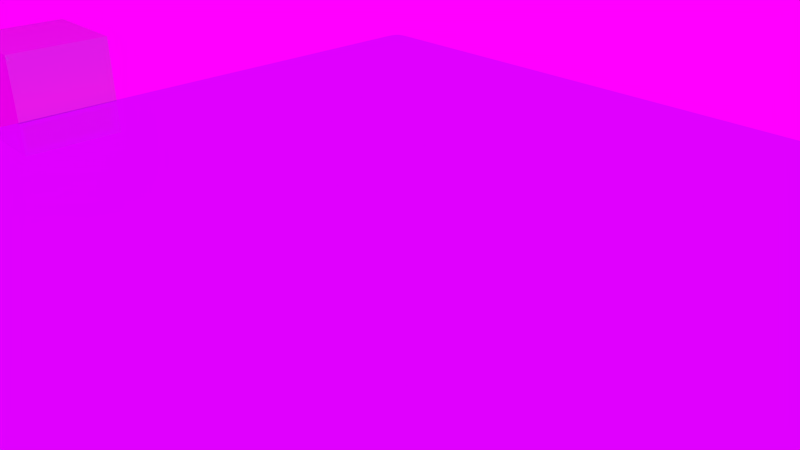 # Source: BodyofWater.blend  (saved by Blender 2.79.0; exported with 4.5.12 LTS)
import bpy
from mathutils import Matrix  # noqa: F401  (used for matrix-valued properties, if any)

bpy.ops.wm.read_factory_settings(use_empty=True)
scene = bpy.context.scene
scene.name = 'Scene'

# ---- collections
col_collection_1 = bpy.data.collections.new('Collection 1'); scene.collection.children.link(col_collection_1)

# ---- images (referenced by path relative to the original .blend; pixels are not part of the script)
import os
ASSET_DIR = os.environ.get("B2B_ASSET_DIR", "")  # directory of the original .blend (textures are referenced by path, not embedded)
HERE = os.path.dirname(os.path.abspath(__file__))  # packed textures are extracted next to this script under _unpacked/

def load_image(name, relpath, width, height, colorspace="sRGB"):
    """Load a texture the original file referenced (path relative to the .blend, or extracted next to this script)."""
    p = next((c for c in (os.path.join(HERE, relpath), os.path.join(ASSET_DIR, relpath)) if relpath and os.path.exists(c)), "")
    if p:
        img = bpy.data.images.load(p, check_existing=True)
        img.name = name
    else:  # same state as the original file: an image datablock whose file is absent (Cycles renders it pink)
        img = bpy.data.images.new(name, width, height)
        img.source = "FILE"
        img.filepath = "//" + (relpath or name)
    img.colorspace_settings.name = colorspace
    return img
img_cloudbackground_png = load_image('CloudBackground.png', 'Textures/CloudBackground.png', 1024, 1024, 'sRGB')

# ---- materials (node trees are filled in below, after node groups)
mat_material_001 = bpy.data.materials.new('Material.001')
mat_material_001.alpha_threshold = 0.0
mat_material_001.roughness = 0.5

# ---- material node trees
mat_material_001.use_nodes = True; mat_material_001.node_tree.nodes.clear()
_N = mat_material_001.node_tree.nodes; _L = mat_material_001.node_tree.links
n0 = _N.new('ShaderNodeBsdfGlass'); n0.name = 'Glass BSDF'; n0.location = (22, 345)
n0.distribution = 'BECKMANN'
n0.inputs[0].default_value = (0.7442, 0.9824, 1.0, 1.0)
n0.inputs[2].default_value = 1.33
n1 = _N.new('ShaderNodeOutputMaterial'); n1.name = 'Material Output'; n1.location = (370, 347)
_L.new(n0.outputs[0], n1.inputs[0])
n1.is_active_output = True

# ---- world
world_world = bpy.data.worlds.new('World'); scene.world = world_world
world_world.use_nodes = True; world_world.node_tree.nodes.clear()
_N = world_world.node_tree.nodes; _L = world_world.node_tree.links
n0 = _N.new('ShaderNodeOutputWorld'); n0.name = 'World Output'; n0.location = (497, 300)
n1 = _N.new('ShaderNodeBackground'); n1.name = 'Background'; n1.location = (285, 335)
n2 = _N.new('ShaderNodeTexImage'); n2.name = 'Image Texture'; n2.location = (81, 356)
n2.width = 140
n2.image = img_cloudbackground_png
n3 = _N.new('ShaderNodeTexCoord'); n3.name = 'Texture Coordinate'; n3.location = (-539, 364)
n4 = _N.new('ShaderNodeMapping'); n4.name = 'Mapping'; n4.location = (-319, 339)
n4.inputs[1].default_value = (-25.1, 0.0, 0.0)
n4.inputs[2].default_value = (0.2967, 0.0, 0.0)
n4.inputs[3].default_value = (0.5, 1.0, 1.0)
_L.new(n1.outputs[0], n0.inputs[0])
_L.new(n2.outputs[0], n1.inputs[0])
_L.new(n3.outputs[5], n4.inputs[0])
_L.new(n4.outputs[0], n2.inputs[0])
n0.is_active_output = True
world_world.color = (0.05088, 0.05088, 0.05088)
world_world.use_sun_shadow = False
world_world.sun_shadow_jitter_overblur = 0.0
world_world.cycles.sampling_method = 'MANUAL'

# ---- cameras
cam_camera = bpy.data.cameras.new('Camera')
cam_camera.clip_end = 100.0
cam_camera.lens = 35.0
cam_camera.sensor_width = 32.0
cam_camera.sensor_height = 18.0
cam_camera.ortho_scale = 7.314
cam_camera.dof.focus_distance = 0.0

# ---- lights
light_lamp = bpy.data.lights.new('Lamp', 'POINT')
light_lamp.transmission_factor = 0.0
light_lamp.cutoff_distance = 30.0
light_lamp.energy = 100.0
light_lamp.shadow_buffer_clip_start = 1.001
light_lamp.shadow_soft_size = 0.1
light_lamp.shadow_maximum_resolution = 0.006
light_lamp.use_absolute_resolution = True

# ---- meshes
me_cube_001 = bpy.data.meshes.new('Cube.001')
me_cube_001.from_pydata([(-1.0, -1.0, -1.0), (-1.0, -1.0, 1.0), (-1.0, 1.0, -1.0), (-1.0, 1.0, 1.0), (1.0, -1.0, -1.0), (1.0, -1.0, 1.0), (1.0, 1.0, -1.0), (1.0, 1.0, 1.0)], [], [(0, 1, 3, 2), (2, 3, 7, 6), (6, 7, 5, 4), (4, 5, 1, 0), (2, 6, 4, 0), (7, 3, 1, 5)])
me_cube_001.use_remesh_preserve_volume = False
me_cube_001.use_remesh_preserve_attributes = False
me_cube_001.use_mirror_vertex_groups = False
me_cube_001.update()
me_plane = bpy.data.meshes.new('Plane')
me_plane.from_pydata([(-1.0, -1.0, 0.0), (1.0, -1.0, 0.0), (-1.0, 1.0, 0.0), (1.0, 1.0, 0.0), (-1.0, 0.9512, 0.0), (-1.0, 0.9024, 0.0), (-1.0, 0.8537, 0.0), (-1.0, 0.8049, 0.0), (-1.0, 0.7561, 0.0), (-1.0, 0.7073, 0.0), (-1.0, 0.6585, 0.0), (-1.0, 0.6098, 0.0), (-1.0, 0.561, 0.0), (-1.0, 0.5122, 0.0), (-1.0, 0.4634, 0.0), (-1.0, 0.4146, 0.0), (-1.0, 0.3659, 0.0), (-1.0, 0.3171, 0.0), (-1.0, 0.2683, 0.0), (-1.0, 0.2195, 0.0), (-1.0, 0.1707, 0.0), (-1.0, 0.122, 0.0), (-1.0, 0.07317, 0.0), (-1.0, 0.02439, 0.0), (-1.0, -0.02439, 0.0), (-1.0, -0.07317, 0.0), (-1.0, -0.122, 0.0), (-1.0, -0.1707, 0.0), (-1.0, -0.2195, 0.0), (-1.0, -0.2683, 0.0), (-1.0, -0.3171, 0.0), (-1.0, -0.3659, 0.0), (-1.0, -0.4146, 0.0), (-1.0, -0.4634, 0.0), (-1.0, -0.5122, 0.0), (-1.0, -0.561, 0.0), (-1.0, -0.6098, 0.0), (-1.0, -0.6585, 0.0), (-1.0, -0.7073, 0.0), (-1.0, -0.7561, 0.0), (-1.0, -0.8049, 0.0), (-1.0, -0.8537, 0.0), (-1.0, -0.9024, 0.0), (-1.0, -0.9512, 0.0), (-0.9512, -1.0, 0.0), (-0.9024, -1.0, 0.0), (-0.8537, -1.0, 0.0), (-0.8049, -1.0, 0.0), (-0.7561, -1.0, 0.0), (-0.7073, -1.0, 0.0), (-0.6585, -1.0, 0.0), (-0.6098, -1.0, 0.0), (-0.561, -1.0, 0.0), (-0.5122, -1.0, 0.0), (-0.4634, -1.0, 0.0), (-0.4146, -1.0, 0.0), (-0.3659, -1.0, 0.0), (-0.3171, -1.0, 0.0), (-0.2683, -1.0, 0.0), (-0.2195, -1.0, 0.0), (-0.1707, -1.0, 0.0), (-0.122, -1.0, 0.0), (-0.07317, -1.0, 0.0), (-0.02439, -1.0, 0.0), (0.02439, -1.0, 0.0), (0.07317, -1.0, 0.0), (0.122, -1.0, 0.0), (0.1707, -1.0, 0.0), (0.2195, -1.0, 0.0), (0.2683, -1.0, 0.0), (0.3171, -1.0, 0.0), (0.3659, -1.0, 0.0), (0.4146, -1.0, 0.0), (0.4634, -1.0, 0.0), (0.5122, -1.0, 0.0), (0.561, -1.0, 0.0), (0.6098, -1.0, 0.0), (0.6585, -1.0, 0.0), (0.7073, -1.0, 0.0), (0.7561, -1.0, 0.0), (0.8049, -1.0, 0.0), (0.8537, -1.0, 0.0), (0.9024, -1.0, 0.0), (0.9512, -1.0, 0.0), (1.0, -0.9512, 0.0), (1.0, -0.9024, 0.0), (1.0, -0.8537, 0.0), (1.0, -0.8049, 0.0), (1.0, -0.7561, 0.0), (1.0, -0.7073, 0.0), (1.0, -0.6585, 0.0), (1.0, -0.6098, 0.0), (1.0, -0.561, 0.0), (1.0, -0.5122, 0.0), (1.0, -0.4634, 0.0), (1.0, -0.4146, 0.0), (1.0, -0.3659, 0.0), (1.0, -0.3171, 0.0), (1.0, -0.2683, 0.0), (1.0, -0.2195, 0.0), (1.0, -0.1707, 0.0), (1.0, -0.122, 0.0), (1.0, -0.07317, 0.0), (1.0, -0.02439, 0.0), (1.0, 0.02439, 0.0), (1.0, 0.07317, 0.0), (1.0, 0.122, 0.0), (1.0, 0.1707, 0.0), (1.0, 0.2195, 0.0), (1.0, 0.2683, 0.0), (1.0, 0.3171, 0.0), (1.0, 0.3659, 0.0), (1.0, 0.4146, 0.0), (1.0, 0.4634, 0.0), (1.0, 0.5122, 0.0), (1.0, 0.561, 0.0), (1.0, 0.6098, 0.0), (1.0, 0.6585, 0.0), (1.0, 0.7073, 0.0), (1.0, 0.7561, 0.0), (1.0, 0.8049, 0.0), (1.0, 0.8537, 0.0), (1.0, 0.9024, 0.0), (1.0, 0.9512, 0.0), (0.9512, 1.0, 0.0), (0.9024, 1.0, 0.0), (0.8537, 1.0, 0.0), (0.8049, 1.0, 0.0), (0.7561, 1.0, 0.0), (0.7073, 1.0, 0.0), (0.6585, 1.0, 0.0), (0.6098, 1.0, 0.0), (0.561, 1.0, 0.0), (0.5122, 1.0, 0.0), (0.4634, 1.0, 0.0), (0.4146, 1.0, 0.0), (0.3659, 1.0, 0.0), (0.3171, 1.0, 0.0), (0.2683, 1.0, 0.0), (0.2195, 1.0, 0.0), (0.1707, 1.0, 0.0), (0.122, 1.0, 0.0), (0.07317, 1.0, 0.0), (0.02439, 1.0, 0.0), (-0.02439, 1.0, 0.0), (-0.07317, 1.0, 0.0), (-0.122, 1.0, 0.0), (-0.1707, 1.0, 0.0), (-0.2195, 1.0, 0.0), (-0.2683, 1.0, 0.0), (-0.3171, 1.0, 0.0), (-0.3659, 1.0, 0.0), (-0.4146, 1.0, 0.0), (-0.4634, 1.0, 0.0), (-0.5122, 1.0, 0.0), (-0.561, 1.0, 0.0), (-0.6098, 1.0, 0.0), (-0.6585, 1.0, 0.0), (-0.7073, 1.0, 0.0), (-0.7561, 1.0, 0.0), (-0.8049, 1.0, 0.0), (-0.8537, 1.0, 0.0), (-0.9024, 1.0, 0.0), (-0.9512, 1.0, 0.0), (-0.9512, -0.9512, 0.0), (-0.9512, -0.9024, 0.0), (-0.9512, -0.8537, 0.0), (-0.9512, -0.8049, 0.0), (-0.9512, -0.7561, 0.0), (-0.9512, -0.7073, 0.0), (-0.9512, -0.6585, 0.0), (-0.9512, -0.6098, 0.0), (-0.9512, -0.561, 0.0), (-0.9512, -0.5122, 0.0), (-0.9512, -0.4634, 0.0), (-0.9512, -0.4146, 0.0), (-0.9512, -0.3659, 0.0), (-0.9512, -0.3171, 0.0), (-0.9512, -0.2683, 0.0), (-0.9512, -0.2195, 0.0), (-0.9512, -0.1707, 0.0), (-0.9512, -0.122, 0.0), (-0.9512, -0.07317, 0.0), (-0.9512, -0.02439, 0.0), (-0.9512, 0.02439, 0.0), (-0.9512, 0.07317, 0.0), (-0.9512, 0.122, 0.0), (-0.9512, 0.1707, 0.0), (-0.9512, 0.2195, 0.0), (-0.9512, 0.2683, 0.0), (-0.9512, 0.3171, 0.0), (-0.9512, 0.3659, 0.0), (-0.9512, 0.4146, 0.0), (-0.9512, 0.4634, 0.0), (-0.9512, 0.5122, 0.0), (-0.9512, 0.561, 0.0), (-0.9512, 0.6098, 0.0), (-0.9512, 0.6585, 0.0), (-0.9512, 0.7073, 0.0), (-0.9512, 0.7561, 0.0), (-0.9512, 0.8049, 0.0), (-0.9512, 0.8537, 0.0), (-0.9512, 0.9024, 0.0), (-0.9512, 0.9512, 0.0), (-0.9024, -0.9512, 0.0), (-0.9024, -0.9024, 0.0), (-0.9024, -0.8537, 0.0), (-0.9024, -0.8049, 0.0), (-0.9024, -0.7561, 0.0), (-0.9024, -0.7073, 0.0), (-0.9024, -0.6585, 0.0), (-0.9024, -0.6098, 0.0), (-0.9024, -0.561, 0.0), (-0.9024, -0.5122, 0.0), (-0.9024, -0.4634, 0.0), (-0.9024, -0.4146, 0.0), (-0.9024, -0.3659, 0.0), (-0.9024, -0.3171, 0.0), (-0.9024, -0.2683, 0.0), (-0.9024, -0.2195, 0.0), (-0.9024, -0.1707, 0.0), (-0.9024, -0.122, 0.0), (-0.9024, -0.07317, 0.0), (-0.9024, -0.02439, 0.0), (-0.9024, 0.02439, 0.0), (-0.9024, 0.07317, 0.0), (-0.9024, 0.122, 0.0), (-0.9024, 0.1707, 0.0), (-0.9024, 0.2195, 0.0), (-0.9024, 0.2683, 0.0), (-0.9024, 0.3171, 0.0), (-0.9024, 0.3659, 0.0), (-0.9024, 0.4146, 0.0), (-0.9024, 0.4634, 0.0), (-0.9024, 0.5122, 0.0), (-0.9024, 0.561, 0.0), (-0.9024, 0.6098, 0.0), (-0.9024, 0.6585, 0.0), (-0.9024, 0.7073, 0.0), (-0.9024, 0.7561, 0.0), (-0.9024, 0.8049, 0.0), (-0.9024, 0.8537, 0.0), (-0.9024, 0.9024, 0.0), (-0.9024, 0.9512, 0.0), (-0.8537, -0.9512, 0.0), (-0.8537, -0.9024, 0.0), (-0.8537, -0.8537, 0.0), (-0.8537, -0.8049, 0.0), (-0.8537, -0.7561, 0.0), (-0.8537, -0.7073, 0.0), (-0.8537, -0.6585, 0.0), (-0.8537, -0.6098, 0.0), (-0.8537, -0.561, 0.0), (-0.8537, -0.5122, 0.0), (-0.8537, -0.4634, 0.0), (-0.8537, -0.4146, 0.0), (-0.8537, -0.3659, 0.0), (-0.8537, -0.3171, 0.0), (-0.8537, -0.2683, 0.0), (-0.8537, -0.2195, 0.0), (-0.8537, -0.1707, 0.0), (-0.8537, -0.122, 0.0), (-0.8537, -0.07317, 0.0), (-0.8537, -0.02439, 0.0), (-0.8537, 0.02439, 0.0), (-0.8537, 0.07317, 0.0), (-0.8537, 0.122, 0.0), (-0.8537, 0.1707, 0.0), (-0.8537, 0.2195, 0.0), (-0.8537, 0.2683, 0.0), (-0.8537, 0.3171, 0.0), (-0.8537, 0.3659, 0.0), (-0.8537, 0.4146, 0.0), (-0.8537, 0.4634, 0.0), (-0.8537, 0.5122, 0.0), (-0.8537, 0.561, 0.0), (-0.8537, 0.6098, 0.0), (-0.8537, 0.6585, 0.0), (-0.8537, 0.7073, 0.0), (-0.8537, 0.7561, 0.0), (-0.8537, 0.8049, 0.0), (-0.8537, 0.8537, 0.0), (-0.8537, 0.9024, 0.0), (-0.8537, 0.9512, 0.0), (-0.8049, -0.9512, 0.0), (-0.8049, -0.9024, 0.0), (-0.8049, -0.8537, 0.0), (-0.8049, -0.8049, 0.0), (-0.8049, -0.7561, 0.0), (-0.8049, -0.7073, 0.0), (-0.8049, -0.6585, 0.0), (-0.8049, -0.6098, 0.0), (-0.8049, -0.561, 0.0), (-0.8049, -0.5122, 0.0), (-0.8049, -0.4634, 0.0), (-0.8049, -0.4146, 0.0), (-0.8049, -0.3659, 0.0), (-0.8049, -0.3171, 0.0), (-0.8049, -0.2683, 0.0), (-0.8049, -0.2195, 0.0), (-0.8049, -0.1707, 0.0), (-0.8049, -0.122, 0.0), (-0.8049, -0.07317, 0.0), (-0.8049, -0.02439, 0.0), (-0.8049, 0.02439, 0.0), (-0.8049, 0.07317, 0.0), (-0.8049, 0.122, 0.0), (-0.8049, 0.1707, 0.0), (-0.8049, 0.2195, 0.0), (-0.8049, 0.2683, 0.0), (-0.8049, 0.3171, 0.0), (-0.8049, 0.3659, 0.0), (-0.8049, 0.4146, 0.0), (-0.8049, 0.4634, 0.0), (-0.8049, 0.5122, 0.0), (-0.8049, 0.561, 0.0), (-0.8049, 0.6098, 0.0), (-0.8049, 0.6585, 0.0), (-0.8049, 0.7073, 0.0), (-0.8049, 0.7561, 0.0), (-0.8049, 0.8049, 0.0), (-0.8049, 0.8537, 0.0), (-0.8049, 0.9024, 0.0), (-0.8049, 0.9512, 0.0), (-0.7561, -0.9512, 0.0), (-0.7561, -0.9024, 0.0), (-0.7561, -0.8537, 0.0), (-0.7561, -0.8049, 0.0), (-0.7561, -0.7561, 0.0), (-0.7561, -0.7073, 0.0), (-0.7561, -0.6585, 0.0), (-0.7561, -0.6098, 0.0), (-0.7561, -0.561, 0.0), (-0.7561, -0.5122, 0.0), (-0.7561, -0.4634, 0.0), (-0.7561, -0.4146, 0.0), (-0.7561, -0.3659, 0.0), (-0.7561, -0.3171, 0.0), (-0.7561, -0.2683, 0.0), (-0.7561, -0.2195, 0.0), (-0.7561, -0.1707, 0.0), (-0.7561, -0.122, 0.0), (-0.7561, -0.07317, 0.0), (-0.7561, -0.02439, 0.0), (-0.7561, 0.02439, 0.0), (-0.7561, 0.07317, 0.0), (-0.7561, 0.122, 0.0), (-0.7561, 0.1707, 0.0), (-0.7561, 0.2195, 0.0), (-0.7561, 0.2683, 0.0), (-0.7561, 0.3171, 0.0), (-0.7561, 0.3659, 0.0), (-0.7561, 0.4146, 0.0), (-0.7561, 0.4634, 0.0), (-0.7561, 0.5122, 0.0), (-0.7561, 0.561, 0.0), (-0.7561, 0.6098, 0.0), (-0.7561, 0.6585, 0.0), (-0.7561, 0.7073, 0.0), (-0.7561, 0.7561, 0.0), (-0.7561, 0.8049, 0.0), (-0.7561, 0.8537, 0.0), (-0.7561, 0.9024, 0.0), (-0.7561, 0.9512, 0.0), (-0.7073, -0.9512, 0.0), (-0.7073, -0.9024, 0.0), (-0.7073, -0.8537, 0.0), (-0.7073, -0.8049, 0.0), (-0.7073, -0.7561, 0.0), (-0.7073, -0.7073, 0.0), (-0.7073, -0.6585, 0.0), (-0.7073, -0.6098, 0.0), (-0.7073, -0.561, 0.0), (-0.7073, -0.5122, 0.0), (-0.7073, -0.4634, 0.0), (-0.7073, -0.4146, 0.0), (-0.7073, -0.3659, 0.0), (-0.7073, -0.3171, 0.0), (-0.7073, -0.2683, 0.0), (-0.7073, -0.2195, 0.0), (-0.7073, -0.1707, 0.0), (-0.7073, -0.122, 0.0), (-0.7073, -0.07317, 0.0), (-0.7073, -0.02439, 0.0), (-0.7073, 0.02439, 0.0), (-0.7073, 0.07317, 0.0), (-0.7073, 0.122, 0.0), (-0.7073, 0.1707, 0.0), (-0.7073, 0.2195, 0.0), (-0.7073, 0.2683, 0.0), (-0.7073, 0.3171, 0.0), (-0.7073, 0.3659, 0.0), (-0.7073, 0.4146, 0.0), (-0.7073, 0.4634, 0.0), (-0.7073, 0.5122, 0.0), (-0.7073, 0.561, 0.0), (-0.7073, 0.6098, 0.0), (-0.7073, 0.6585, 0.0), (-0.7073, 0.7073, 0.0), (-0.7073, 0.7561, 0.0), (-0.7073, 0.8049, 0.0), (-0.7073, 0.8537, 0.0), (-0.7073, 0.9024, 0.0), (-0.7073, 0.9512, 0.0), (-0.6585, -0.9512, 0.0), (-0.6585, -0.9024, 0.0), (-0.6585, -0.8537, 0.0), (-0.6585, -0.8049, 0.0), (-0.6585, -0.7561, 0.0), (-0.6585, -0.7073, 0.0), (-0.6585, -0.6585, 0.0), (-0.6585, -0.6098, 0.0), (-0.6585, -0.561, 0.0), (-0.6585, -0.5122, 0.0), (-0.6585, -0.4634, 0.0), (-0.6585, -0.4146, 0.0), (-0.6585, -0.3659, 0.0), (-0.6585, -0.3171, 0.0), (-0.6585, -0.2683, 0.0), (-0.6585, -0.2195, 0.0), (-0.6585, -0.1707, 0.0), (-0.6585, -0.122, 0.0), (-0.6585, -0.07317, 0.0), (-0.6585, -0.02439, 0.0), (-0.6585, 0.02439, 0.0), (-0.6585, 0.07317, 0.0), (-0.6585, 0.122, 0.0), (-0.6585, 0.1707, 0.0), (-0.6585, 0.2195, 0.0), (-0.6585, 0.2683, 0.0), (-0.6585, 0.3171, 0.0), (-0.6585, 0.3659, 0.0), (-0.6585, 0.4146, 0.0), (-0.6585, 0.4634, 0.0), (-0.6585, 0.5122, 0.0), (-0.6585, 0.561, 0.0), (-0.6585, 0.6098, 0.0), (-0.6585, 0.6585, 0.0), (-0.6585, 0.7073, 0.0), (-0.6585, 0.7561, 0.0), (-0.6585, 0.8049, 0.0), (-0.6585, 0.8537, 0.0), (-0.6585, 0.9024, 0.0), (-0.6585, 0.9512, 0.0), (-0.6098, -0.9512, 0.0), (-0.6098, -0.9024, 0.0), (-0.6098, -0.8537, 0.0), (-0.6098, -0.8049, 0.0), (-0.6098, -0.7561, 0.0), (-0.6098, -0.7073, 0.0), (-0.6098, -0.6585, 0.0), (-0.6098, -0.6098, 0.0), (-0.6098, -0.561, 0.0), (-0.6098, -0.5122, 0.0), (-0.6098, -0.4634, 0.0), (-0.6098, -0.4146, 0.0), (-0.6098, -0.3659, 0.0), (-0.6098, -0.3171, 0.0), (-0.6098, -0.2683, 0.0), (-0.6098, -0.2195, 0.0), (-0.6098, -0.1707, 0.0), (-0.6098, -0.122, 0.0), (-0.6098, -0.07317, 0.0), (-0.6098, -0.02439, 0.0), (-0.6098, 0.02439, 0.0), (-0.6098, 0.07317, 0.0), (-0.6098, 0.122, 0.0), (-0.6098, 0.1707, 0.0), (-0.6098, 0.2195, 0.0), (-0.6098, 0.2683, 0.0), (-0.6098, 0.3171, 0.0), (-0.6098, 0.3659, 0.0), (-0.6098, 0.4146, 0.0), (-0.6098, 0.4634, 0.0), (-0.6098, 0.5122, 0.0), (-0.6098, 0.561, 0.0), (-0.6098, 0.6098, 0.0), (-0.6098, 0.6585, 0.0), (-0.6098, 0.7073, 0.0), (-0.6098, 0.7561, 0.0), (-0.6098, 0.8049, 0.0), (-0.6098, 0.8537, 0.0), (-0.6098, 0.9024, 0.0), (-0.6098, 0.9512, 0.0), (-0.561, -0.9512, 0.0), (-0.561, -0.9024, 0.0), (-0.561, -0.8537, 0.0), (-0.561, -0.8049, 0.0), (-0.561, -0.7561, 0.0), (-0.561, -0.7073, 0.0), (-0.561, -0.6585, 0.0), (-0.561, -0.6098, 0.0), (-0.561, -0.561, 0.0), (-0.561, -0.5122, 0.0), (-0.561, -0.4634, 0.0), (-0.561, -0.4146, 0.0), (-0.561, -0.3659, 0.0), (-0.561, -0.3171, 0.0), (-0.561, -0.2683, 0.0), (-0.561, -0.2195, 0.0), (-0.561, -0.1707, 0.0), (-0.561, -0.122, 0.0), (-0.561, -0.07317, 0.0), (-0.561, -0.02439, 0.0), (-0.561, 0.02439, 0.0), (-0.561, 0.07317, 0.0), (-0.561, 0.122, 0.0), (-0.561, 0.1707, 0.0), (-0.561, 0.2195, 0.0), (-0.561, 0.2683, 0.0), (-0.561, 0.3171, 0.0), (-0.561, 0.3659, 0.0), (-0.561, 0.4146, 0.0), (-0.561, 0.4634, 0.0), (-0.561, 0.5122, 0.0), (-0.561, 0.561, 0.0), (-0.561, 0.6098, 0.0), (-0.561, 0.6585, 0.0), (-0.561, 0.7073, 0.0), (-0.561, 0.7561, 0.0), (-0.561, 0.8049, 0.0), (-0.561, 0.8537, 0.0), (-0.561, 0.9024, 0.0), (-0.561, 0.9512, 0.0), (-0.5122, -0.9512, 0.0), (-0.5122, -0.9024, 0.0), (-0.5122, -0.8537, 0.0), (-0.5122, -0.8049, 0.0), (-0.5122, -0.7561, 0.0), (-0.5122, -0.7073, 0.0), (-0.5122, -0.6585, 0.0), (-0.5122, -0.6098, 0.0), (-0.5122, -0.561, 0.0), (-0.5122, -0.5122, 0.0), (-0.5122, -0.4634, 0.0), (-0.5122, -0.4146, 0.0), (-0.5122, -0.3659, 0.0), (-0.5122, -0.3171, 0.0), (-0.5122, -0.2683, 0.0), (-0.5122, -0.2195, 0.0), (-0.5122, -0.1707, 0.0), (-0.5122, -0.122, 0.0), (-0.5122, -0.07317, 0.0), (-0.5122, -0.02439, 0.0), (-0.5122, 0.02439, 0.0), (-0.5122, 0.07317, 0.0), (-0.5122, 0.122, 0.0), (-0.5122, 0.1707, 0.0), (-0.5122, 0.2195, 0.0), (-0.5122, 0.2683, 0.0), (-0.5122, 0.3171, 0.0), (-0.5122, 0.3659, 0.0), (-0.5122, 0.4146, 0.0), (-0.5122, 0.4634, 0.0), (-0.5122, 0.5122, 0.0), (-0.5122, 0.561, 0.0), (-0.5122, 0.6098, 0.0), (-0.5122, 0.6585, 0.0), (-0.5122, 0.7073, 0.0), (-0.5122, 0.7561, 0.0), (-0.5122, 0.8049, 0.0), (-0.5122, 0.8537, 0.0), (-0.5122, 0.9024, 0.0), (-0.5122, 0.9512, 0.0), (-0.4634, -0.9512, 0.0), (-0.4634, -0.9024, 0.0), (-0.4634, -0.8537, 0.0), (-0.4634, -0.8049, 0.0), (-0.4634, -0.7561, 0.0), (-0.4634, -0.7073, 0.0), (-0.4634, -0.6585, 0.0), (-0.4634, -0.6098, 0.0), (-0.4634, -0.561, 0.0), (-0.4634, -0.5122, 0.0), (-0.4634, -0.4634, 0.0), (-0.4634, -0.4146, 0.0), (-0.4634, -0.3659, 0.0), (-0.4634, -0.3171, 0.0), (-0.4634, -0.2683, 0.0), (-0.4634, -0.2195, 0.0), (-0.4634, -0.1707, 0.0), (-0.4634, -0.122, 0.0), (-0.4634, -0.07317, 0.0), (-0.4634, -0.02439, 0.0), (-0.4634, 0.02439, 0.0), (-0.4634, 0.07317, 0.0), (-0.4634, 0.122, 0.0), (-0.4634, 0.1707, 0.0), (-0.4634, 0.2195, 0.0), (-0.4634, 0.2683, 0.0), (-0.4634, 0.3171, 0.0), (-0.4634, 0.3659, 0.0), (-0.4634, 0.4146, 0.0), (-0.4634, 0.4634, 0.0), (-0.4634, 0.5122, 0.0), (-0.4634, 0.561, 0.0), (-0.4634, 0.6098, 0.0), (-0.4634, 0.6585, 0.0), (-0.4634, 0.7073, 0.0), (-0.4634, 0.7561, 0.0), (-0.4634, 0.8049, 0.0), (-0.4634, 0.8537, 0.0), (-0.4634, 0.9024, 0.0), (-0.4634, 0.9512, 0.0), (-0.4146, -0.9512, 0.0), (-0.4146, -0.9024, 0.0), (-0.4146, -0.8537, 0.0), (-0.4146, -0.8049, 0.0), (-0.4146, -0.7561, 0.0), (-0.4146, -0.7073, 0.0), (-0.4146, -0.6585, 0.0), (-0.4146, -0.6098, 0.0), (-0.4146, -0.561, 0.0), (-0.4146, -0.5122, 0.0), (-0.4146, -0.4634, 0.0), (-0.4146, -0.4146, 0.0), (-0.4146, -0.3659, 0.0), (-0.4146, -0.3171, 0.0), (-0.4146, -0.2683, 0.0), (-0.4146, -0.2195, 0.0), (-0.4146, -0.1707, 0.0), (-0.4146, -0.122, 0.0), (-0.4146, -0.07317, 0.0), (-0.4146, -0.02439, 0.0), (-0.4146, 0.02439, 0.0), (-0.4146, 0.07317, 0.0), (-0.4146, 0.122, 0.0), (-0.4146, 0.1707, 0.0), (-0.4146, 0.2195, 0.0), (-0.4146, 0.2683, 0.0), (-0.4146, 0.3171, 0.0), (-0.4146, 0.3659, 0.0), (-0.4146, 0.4146, 0.0), (-0.4146, 0.4634, 0.0), (-0.4146, 0.5122, 0.0), (-0.4146, 0.561, 0.0), (-0.4146, 0.6098, 0.0), (-0.4146, 0.6585, 0.0), (-0.4146, 0.7073, 0.0), (-0.4146, 0.7561, 0.0), (-0.4146, 0.8049, 0.0), (-0.4146, 0.8537, 0.0), (-0.4146, 0.9024, 0.0), (-0.4146, 0.9512, 0.0), (-0.3659, -0.9512, 0.0), (-0.3659, -0.9024, 0.0), (-0.3659, -0.8537, 0.0), (-0.3659, -0.8049, 0.0), (-0.3659, -0.7561, 0.0), (-0.3659, -0.7073, 0.0), (-0.3659, -0.6585, 0.0), (-0.3659, -0.6098, 0.0), (-0.3659, -0.561, 0.0), (-0.3659, -0.5122, 0.0), (-0.3659, -0.4634, 0.0), (-0.3659, -0.4146, 0.0), (-0.3659, -0.3659, 0.0), (-0.3659, -0.3171, 0.0), (-0.3659, -0.2683, 0.0), (-0.3659, -0.2195, 0.0), (-0.3659, -0.1707, 0.0), (-0.3659, -0.122, 0.0), (-0.3659, -0.07317, 0.0), (-0.3659, -0.02439, 0.0), (-0.3659, 0.02439, 0.0), (-0.3659, 0.07317, 0.0), (-0.3659, 0.122, 0.0), (-0.3659, 0.1707, 0.0), (-0.3659, 0.2195, 0.0), (-0.3659, 0.2683, 0.0), (-0.3659, 0.3171, 0.0), (-0.3659, 0.3659, 0.0), (-0.3659, 0.4146, 0.0), (-0.3659, 0.4634, 0.0), (-0.3659, 0.5122, 0.0), (-0.3659, 0.561, 0.0), (-0.3659, 0.6098, 0.0), (-0.3659, 0.6585, 0.0), (-0.3659, 0.7073, 0.0), (-0.3659, 0.7561, 0.0), (-0.3659, 0.8049, 0.0), (-0.3659, 0.8537, 0.0), (-0.3659, 0.9024, 0.0), (-0.3659, 0.9512, 0.0), (-0.3171, -0.9512, 0.0), (-0.3171, -0.9024, 0.0), (-0.3171, -0.8537, 0.0), (-0.3171, -0.8049, 0.0), (-0.3171, -0.7561, 0.0), (-0.3171, -0.7073, 0.0), (-0.3171, -0.6585, 0.0), (-0.3171, -0.6098, 0.0), (-0.3171, -0.561, 0.0), (-0.3171, -0.5122, 0.0), (-0.3171, -0.4634, 0.0), (-0.3171, -0.4146, 0.0), (-0.3171, -0.3659, 0.0), (-0.3171, -0.3171, 0.0), (-0.3171, -0.2683, 0.0), (-0.3171, -0.2195, 0.0), (-0.3171, -0.1707, 0.0), (-0.3171, -0.122, 0.0), (-0.3171, -0.07317, 0.0), (-0.3171, -0.02439, 0.0), (-0.3171, 0.02439, 0.0), (-0.3171, 0.07317, 0.0), (-0.3171, 0.122, 0.0), (-0.3171, 0.1707, 0.0), (-0.3171, 0.2195, 0.0), (-0.3171, 0.2683, 0.0), (-0.3171, 0.3171, 0.0), (-0.3171, 0.3659, 0.0), (-0.3171, 0.4146, 0.0), (-0.3171, 0.4634, 0.0), (-0.3171, 0.5122, 0.0), (-0.3171, 0.561, 0.0), (-0.3171, 0.6098, 0.0), (-0.3171, 0.6585, 0.0), (-0.3171, 0.7073, 0.0), (-0.3171, 0.7561, 0.0), (-0.3171, 0.8049, 0.0), (-0.3171, 0.8537, 0.0), (-0.3171, 0.9024, 0.0), (-0.3171, 0.9512, 0.0), (-0.2683, -0.9512, 0.0), (-0.2683, -0.9024, 0.0), (-0.2683, -0.8537, 0.0), (-0.2683, -0.8049, 0.0), (-0.2683, -0.7561, 0.0), (-0.2683, -0.7073, 0.0), (-0.2683, -0.6585, 0.0), (-0.2683, -0.6098, 0.0), (-0.2683, -0.561, 0.0), (-0.2683, -0.5122, 0.0), (-0.2683, -0.4634, 0.0), (-0.2683, -0.4146, 0.0), (-0.2683, -0.3659, 0.0), (-0.2683, -0.3171, 0.0), (-0.2683, -0.2683, 0.0), (-0.2683, -0.2195, 0.0), (-0.2683, -0.1707, 0.0), (-0.2683, -0.122, 0.0), (-0.2683, -0.07317, 0.0), (-0.2683, -0.02439, 0.0), (-0.2683, 0.02439, 0.0), (-0.2683, 0.07317, 0.0), (-0.2683, 0.122, 0.0), (-0.2683, 0.1707, 0.0), (-0.2683, 0.2195, 0.0), (-0.2683, 0.2683, 0.0), (-0.2683, 0.3171, 0.0), (-0.2683, 0.3659, 0.0), (-0.2683, 0.4146, 0.0), (-0.2683, 0.4634, 0.0), (-0.2683, 0.5122, 0.0), (-0.2683, 0.561, 0.0), (-0.2683, 0.6098, 0.0), (-0.2683, 0.6585, 0.0), (-0.2683, 0.7073, 0.0), (-0.2683, 0.7561, 0.0), (-0.2683, 0.8049, 0.0), (-0.2683, 0.8537, 0.0), (-0.2683, 0.9024, 0.0), (-0.2683, 0.9512, 0.0), (-0.2195, -0.9512, 0.0), (-0.2195, -0.9024, 0.0), (-0.2195, -0.8537, 0.0), (-0.2195, -0.8049, 0.0), (-0.2195, -0.7561, 0.0), (-0.2195, -0.7073, 0.0), (-0.2195, -0.6585, 0.0), (-0.2195, -0.6098, 0.0), (-0.2195, -0.561, 0.0), (-0.2195, -0.5122, 0.0), (-0.2195, -0.4634, 0.0), (-0.2195, -0.4146, 0.0), (-0.2195, -0.3659, 0.0), (-0.2195, -0.3171, 0.0), (-0.2195, -0.2683, 0.0), (-0.2195, -0.2195, 0.0), (-0.2195, -0.1707, 0.0), (-0.2195, -0.122, 0.0), (-0.2195, -0.07317, 0.0), (-0.2195, -0.02439, 0.0), (-0.2195, 0.02439, 0.0), (-0.2195, 0.07317, 0.0), (-0.2195, 0.122, 0.0), (-0.2195, 0.1707, 0.0), (-0.2195, 0.2195, 0.0), (-0.2195, 0.2683, 0.0), (-0.2195, 0.3171, 0.0), (-0.2195, 0.3659, 0.0), (-0.2195, 0.4146, 0.0), (-0.2195, 0.4634, 0.0), (-0.2195, 0.5122, 0.0), (-0.2195, 0.561, 0.0), (-0.2195, 0.6098, 0.0), (-0.2195, 0.6585, 0.0), (-0.2195, 0.7073, 0.0), (-0.2195, 0.7561, 0.0), (-0.2195, 0.8049, 0.0), (-0.2195, 0.8537, 0.0), (-0.2195, 0.9024, 0.0), (-0.2195, 0.9512, 0.0), (-0.1707, -0.9512, 0.0), (-0.1707, -0.9024, 0.0), (-0.1707, -0.8537, 0.0), (-0.1707, -0.8049, 0.0), (-0.1707, -0.7561, 0.0), (-0.1707, -0.7073, 0.0), (-0.1707, -0.6585, 0.0), (-0.1707, -0.6098, 0.0), (-0.1707, -0.561, 0.0), (-0.1707, -0.5122, 0.0), (-0.1707, -0.4634, 0.0), (-0.1707, -0.4146, 0.0), (-0.1707, -0.3659, 0.0), (-0.1707, -0.3171, 0.0), (-0.1707, -0.2683, 0.0), (-0.1707, -0.2195, 0.0), (-0.1707, -0.1707, 0.0), (-0.1707, -0.122, 0.0), (-0.1707, -0.07317, 0.0), (-0.1707, -0.02439, 0.0), (-0.1707, 0.02439, 0.0), (-0.1707, 0.07317, 0.0), (-0.1707, 0.122, 0.0), (-0.1707, 0.1707, 0.0), (-0.1707, 0.2195, 0.0), (-0.1707, 0.2683, 0.0), (-0.1707, 0.3171, 0.0), (-0.1707, 0.3659, 0.0), (-0.1707, 0.4146, 0.0), (-0.1707, 0.4634, 0.0), (-0.1707, 0.5122, 0.0), (-0.1707, 0.561, 0.0), (-0.1707, 0.6098, 0.0), (-0.1707, 0.6585, 0.0), (-0.1707, 0.7073, 0.0), (-0.1707, 0.7561, 0.0), (-0.1707, 0.8049, 0.0), (-0.1707, 0.8537, 0.0), (-0.1707, 0.9024, 0.0), (-0.1707, 0.9512, 0.0), (-0.122, -0.9512, 0.0), (-0.122, -0.9024, 0.0), (-0.122, -0.8537, 0.0), (-0.122, -0.8049, 0.0), (-0.122, -0.7561, 0.0), (-0.122, -0.7073, 0.0), (-0.122, -0.6585, 0.0), (-0.122, -0.6098, 0.0), (-0.122, -0.561, 0.0), (-0.122, -0.5122, 0.0), (-0.122, -0.4634, 0.0), (-0.122, -0.4146, 0.0), (-0.122, -0.3659, 0.0), (-0.122, -0.3171, 0.0), (-0.122, -0.2683, 0.0), (-0.122, -0.2195, 0.0), (-0.122, -0.1707, 0.0), (-0.122, -0.122, 0.0), (-0.122, -0.07317, 0.0), (-0.122, -0.02439, 0.0), (-0.122, 0.02439, 0.0), (-0.122, 0.07317, 0.0), (-0.122, 0.122, 0.0), (-0.122, 0.1707, 0.0), (-0.122, 0.2195, 0.0), (-0.122, 0.2683, 0.0), (-0.122, 0.3171, 0.0), (-0.122, 0.3659, 0.0), (-0.122, 0.4146, 0.0), (-0.122, 0.4634, 0.0), (-0.122, 0.5122, 0.0), (-0.122, 0.561, 0.0), (-0.122, 0.6098, 0.0), (-0.122, 0.6585, 0.0), (-0.122, 0.7073, 0.0), (-0.122, 0.7561, 0.0), (-0.122, 0.8049, 0.0), (-0.122, 0.8537, 0.0), (-0.122, 0.9024, 0.0), (-0.122, 0.9512, 0.0), (-0.07317, -0.9512, 0.0), (-0.07317, -0.9024, 0.0), (-0.07317, -0.8537, 0.0), (-0.07317, -0.8049, 0.0), (-0.07317, -0.7561, 0.0), (-0.07317, -0.7073, 0.0), (-0.07317, -0.6585, 0.0), (-0.07317, -0.6098, 0.0), (-0.07317, -0.561, 0.0), (-0.07317, -0.5122, 0.0), (-0.07317, -0.4634, 0.0), (-0.07317, -0.4146, 0.0), (-0.07317, -0.3659, 0.0), (-0.07317, -0.3171, 0.0), (-0.07317, -0.2683, 0.0), (-0.07317, -0.2195, 0.0), (-0.07317, -0.1707, 0.0), (-0.07317, -0.122, 0.0), (-0.07317, -0.07317, 0.0), (-0.07317, -0.02439, 0.0), (-0.07317, 0.02439, 0.0), (-0.07317, 0.07317, 0.0), (-0.07317, 0.122, 0.0), (-0.07317, 0.1707, 0.0), (-0.07317, 0.2195, 0.0), (-0.07317, 0.2683, 0.0), (-0.07317, 0.3171, 0.0), (-0.07317, 0.3659, 0.0), (-0.07317, 0.4146, 0.0), (-0.07317, 0.4634, 0.0), (-0.07317, 0.5122, 0.0), (-0.07317, 0.561, 0.0), (-0.07317, 0.6098, 0.0), (-0.07317, 0.6585, 0.0), (-0.07317, 0.7073, 0.0), (-0.07317, 0.7561, 0.0), (-0.07317, 0.8049, 0.0), (-0.07317, 0.8537, 0.0), (-0.07317, 0.9024, 0.0), (-0.07317, 0.9512, 0.0), (-0.02439, -0.9512, 0.0), (-0.02439, -0.9024, 0.0), (-0.02439, -0.8537, 0.0), (-0.02439, -0.8049, 0.0), (-0.02439, -0.7561, 0.0), (-0.02439, -0.7073, 0.0), (-0.02439, -0.6585, 0.0), (-0.02439, -0.6098, 0.0), (-0.02439, -0.561, 0.0), (-0.02439, -0.5122, 0.0), (-0.02439, -0.4634, 0.0), (-0.02439, -0.4146, 0.0), (-0.02439, -0.3659, 0.0), (-0.02439, -0.3171, 0.0), (-0.02439, -0.2683, 0.0), (-0.02439, -0.2195, 0.0), (-0.02439, -0.1707, 0.0), (-0.02439, -0.122, 0.0), (-0.02439, -0.07317, 0.0), (-0.02439, -0.02439, 0.0), (-0.02439, 0.02439, 0.0), (-0.02439, 0.07317, 0.0), (-0.02439, 0.122, 0.0), (-0.02439, 0.1707, 0.0), (-0.02439, 0.2195, 0.0), (-0.02439, 0.2683, 0.0), (-0.02439, 0.3171, 0.0), (-0.02439, 0.3659, 0.0), (-0.02439, 0.4146, 0.0), (-0.02439, 0.4634, 0.0), (-0.02439, 0.5122, 0.0), (-0.02439, 0.561, 0.0), (-0.02439, 0.6098, 0.0), (-0.02439, 0.6585, 0.0), (-0.02439, 0.7073, 0.0), (-0.02439, 0.7561, 0.0), (-0.02439, 0.8049, 0.0), (-0.02439, 0.8537, 0.0), (-0.02439, 0.9024, 0.0), (-0.02439, 0.9512, 0.0), (0.02439, -0.9512, 0.0), (0.02439, -0.9024, 0.0), (0.02439, -0.8537, 0.0), (0.02439, -0.8049, 0.0), (0.02439, -0.7561, 0.0), (0.02439, -0.7073, 0.0), (0.02439, -0.6585, 0.0), (0.02439, -0.6098, 0.0), (0.02439, -0.561, 0.0), (0.02439, -0.5122, 0.0), (0.02439, -0.4634, 0.0), (0.02439, -0.4146, 0.0), (0.02439, -0.3659, 0.0), (0.02439, -0.3171, 0.0), (0.02439, -0.2683, 0.0), (0.02439, -0.2195, 0.0), (0.02439, -0.1707, 0.0), (0.02439, -0.122, 0.0), (0.02439, -0.07317, 0.0), (0.02439, -0.02439, 0.0), (0.02439, 0.02439, 0.0), (0.02439, 0.07317, 0.0), (0.02439, 0.122, 0.0), (0.02439, 0.1707, 0.0), (0.02439, 0.2195, 0.0), (0.02439, 0.2683, 0.0), (0.02439, 0.3171, 0.0), (0.02439, 0.3659, 0.0), (0.02439, 0.4146, 0.0), (0.02439, 0.4634, 0.0), (0.02439, 0.5122, 0.0), (0.02439, 0.561, 0.0), (0.02439, 0.6098, 0.0), (0.02439, 0.6585, 0.0), (0.02439, 0.7073, 0.0), (0.02439, 0.7561, 0.0), (0.02439, 0.8049, 0.0), (0.02439, 0.8537, 0.0), (0.02439, 0.9024, 0.0), (0.02439, 0.9512, 0.0), (0.07317, -0.9512, 0.0), (0.07317, -0.9024, 0.0), (0.07317, -0.8537, 0.0), (0.07317, -0.8049, 0.0), (0.07317, -0.7561, 0.0), (0.07317, -0.7073, 0.0), (0.07317, -0.6585, 0.0), (0.07317, -0.6098, 0.0), (0.07317, -0.561, 0.0), (0.07317, -0.5122, 0.0), (0.07317, -0.4634, 0.0), (0.07317, -0.4146, 0.0), (0.07317, -0.3659, 0.0), (0.07317, -0.3171, 0.0), (0.07317, -0.2683, 0.0), (0.07317, -0.2195, 0.0), (0.07317, -0.1707, 0.0), (0.07317, -0.122, 0.0), (0.07317, -0.07317, 0.0), (0.07317, -0.02439, 0.0), (0.07317, 0.02439, 0.0), (0.07317, 0.07317, 0.0), (0.07317, 0.122, 0.0), (0.07317, 0.1707, 0.0), (0.07317, 0.2195, 0.0), (0.07317, 0.2683, 0.0), (0.07317, 0.3171, 0.0), (0.07317, 0.3659, 0.0), (0.07317, 0.4146, 0.0), (0.07317, 0.4634, 0.0), (0.07317, 0.5122, 0.0), (0.07317, 0.561, 0.0), (0.07317, 0.6098, 0.0), (0.07317, 0.6585, 0.0), (0.07317, 0.7073, 0.0), (0.07317, 0.7561, 0.0), (0.07317, 0.8049, 0.0), (0.07317, 0.8537, 0.0), (0.07317, 0.9024, 0.0), (0.07317, 0.9512, 0.0), (0.122, -0.9512, 0.0), (0.122, -0.9024, 0.0), (0.122, -0.8537, 0.0), (0.122, -0.8049, 0.0), (0.122, -0.7561, 0.0), (0.122, -0.7073, 0.0), (0.122, -0.6585, 0.0), (0.122, -0.6098, 0.0), (0.122, -0.561, 0.0), (0.122, -0.5122, 0.0), (0.122, -0.4634, 0.0), (0.122, -0.4146, 0.0), (0.122, -0.3659, 0.0), (0.122, -0.3171, 0.0), (0.122, -0.2683, 0.0), (0.122, -0.2195, 0.0), (0.122, -0.1707, 0.0), (0.122, -0.122, 0.0), (0.122, -0.07317, 0.0), (0.122, -0.02439, 0.0), (0.122, 0.02439, 0.0), (0.122, 0.07317, 0.0), (0.122, 0.122, 0.0), (0.122, 0.1707, 0.0), (0.122, 0.2195, 0.0), (0.122, 0.2683, 0.0), (0.122, 0.3171, 0.0), (0.122, 0.3659, 0.0), (0.122, 0.4146, 0.0), (0.122, 0.4634, 0.0), (0.122, 0.5122, 0.0), (0.122, 0.561, 0.0), (0.122, 0.6098, 0.0), (0.122, 0.6585, 0.0), (0.122, 0.7073, 0.0), (0.122, 0.7561, 0.0), (0.122, 0.8049, 0.0), (0.122, 0.8537, 0.0), (0.122, 0.9024, 0.0), (0.122, 0.9512, 0.0), (0.1707, -0.9512, 0.0), (0.1707, -0.9024, 0.0), (0.1707, -0.8537, 0.0), (0.1707, -0.8049, 0.0), (0.1707, -0.7561, 0.0), (0.1707, -0.7073, 0.0), (0.1707, -0.6585, 0.0), (0.1707, -0.6098, 0.0), (0.1707, -0.561, 0.0), (0.1707, -0.5122, 0.0), (0.1707, -0.4634, 0.0), (0.1707, -0.4146, 0.0), (0.1707, -0.3659, 0.0), (0.1707, -0.3171, 0.0), (0.1707, -0.2683, 0.0), (0.1707, -0.2195, 0.0), (0.1707, -0.1707, 0.0), (0.1707, -0.122, 0.0), (0.1707, -0.07317, 0.0), (0.1707, -0.02439, 0.0), (0.1707, 0.02439, 0.0), (0.1707, 0.07317, 0.0), (0.1707, 0.122, 0.0), (0.1707, 0.1707, 0.0), (0.1707, 0.2195, 0.0), (0.1707, 0.2683, 0.0), (0.1707, 0.3171, 0.0), (0.1707, 0.3659, 0.0), (0.1707, 0.4146, 0.0), (0.1707, 0.4634, 0.0), (0.1707, 0.5122, 0.0), (0.1707, 0.561, 0.0), (0.1707, 0.6098, 0.0), (0.1707, 0.6585, 0.0), (0.1707, 0.7073, 0.0), (0.1707, 0.7561, 0.0), (0.1707, 0.8049, 0.0), (0.1707, 0.8537, 0.0), (0.1707, 0.9024, 0.0), (0.1707, 0.9512, 0.0), (0.2195, -0.9512, 0.0), (0.2195, -0.9024, 0.0), (0.2195, -0.8537, 0.0), (0.2195, -0.8049, 0.0), (0.2195, -0.7561, 0.0), (0.2195, -0.7073, 0.0), (0.2195, -0.6585, 0.0), (0.2195, -0.6098, 0.0), (0.2195, -0.561, 0.0), (0.2195, -0.5122, 0.0), (0.2195, -0.4634, 0.0), (0.2195, -0.4146, 0.0), (0.2195, -0.3659, 0.0), (0.2195, -0.3171, 0.0), (0.2195, -0.2683, 0.0), (0.2195, -0.2195, 0.0), (0.2195, -0.1707, 0.0), (0.2195, -0.122, 0.0), (0.2195, -0.07317, 0.0), (0.2195, -0.02439, 0.0), (0.2195, 0.02439, 0.0), (0.2195, 0.07317, 0.0), (0.2195, 0.122, 0.0), (0.2195, 0.1707, 0.0), (0.2195, 0.2195, 0.0), (0.2195, 0.2683, 0.0), (0.2195, 0.3171, 0.0), (0.2195, 0.3659, 0.0), (0.2195, 0.4146, 0.0), (0.2195, 0.4634, 0.0), (0.2195, 0.5122, 0.0), (0.2195, 0.561, 0.0), (0.2195, 0.6098, 0.0), (0.2195, 0.6585, 0.0), (0.2195, 0.7073, 0.0), (0.2195, 0.7561, 0.0), (0.2195, 0.8049, 0.0), (0.2195, 0.8537, 0.0), (0.2195, 0.9024, 0.0), (0.2195, 0.9512, 0.0), (0.2683, -0.9512, 0.0), (0.2683, -0.9024, 0.0), (0.2683, -0.8537, 0.0), (0.2683, -0.8049, 0.0), (0.2683, -0.7561, 0.0), (0.2683, -0.7073, 0.0), (0.2683, -0.6585, 0.0), (0.2683, -0.6098, 0.0), (0.2683, -0.561, 0.0), (0.2683, -0.5122, 0.0), (0.2683, -0.4634, 0.0), (0.2683, -0.4146, 0.0), (0.2683, -0.3659, 0.0), (0.2683, -0.3171, 0.0), (0.2683, -0.2683, 0.0), (0.2683, -0.2195, 0.0), (0.2683, -0.1707, 0.0), (0.2683, -0.122, 0.0), (0.2683, -0.07317, 0.0), (0.2683, -0.02439, 0.0), (0.2683, 0.02439, 0.0), (0.2683, 0.07317, 0.0), (0.2683, 0.122, 0.0), (0.2683, 0.1707, 0.0), (0.2683, 0.2195, 0.0), (0.2683, 0.2683, 0.0), (0.2683, 0.3171, 0.0), (0.2683, 0.3659, 0.0), (0.2683, 0.4146, 0.0), (0.2683, 0.4634, 0.0), (0.2683, 0.5122, 0.0), (0.2683, 0.561, 0.0), (0.2683, 0.6098, 0.0), (0.2683, 0.6585, 0.0), (0.2683, 0.7073, 0.0), (0.2683, 0.7561, 0.0), (0.2683, 0.8049, 0.0), (0.2683, 0.8537, 0.0), (0.2683, 0.9024, 0.0), (0.2683, 0.9512, 0.0), (0.3171, -0.9512, 0.0), (0.3171, -0.9024, 0.0), (0.3171, -0.8537, 0.0), (0.3171, -0.8049, 0.0), (0.3171, -0.7561, 0.0), (0.3171, -0.7073, 0.0), (0.3171, -0.6585, 0.0), (0.3171, -0.6098, 0.0), (0.3171, -0.561, 0.0), (0.3171, -0.5122, 0.0), (0.3171, -0.4634, 0.0), (0.3171, -0.4146, 0.0), (0.3171, -0.3659, 0.0), (0.3171, -0.3171, 0.0), (0.3171, -0.2683, 0.0), (0.3171, -0.2195, 0.0), (0.3171, -0.1707, 0.0), (0.3171, -0.122, 0.0), (0.3171, -0.07317, 0.0), (0.3171, -0.02439, 0.0), (0.3171, 0.02439, 0.0), (0.3171, 0.07317, 0.0), (0.3171, 0.122, 0.0), (0.3171, 0.1707, 0.0), (0.3171, 0.2195, 0.0), (0.3171, 0.2683, 0.0), (0.3171, 0.3171, 0.0), (0.3171, 0.3659, 0.0), (0.3171, 0.4146, 0.0), (0.3171, 0.4634, 0.0), (0.3171, 0.5122, 0.0), (0.3171, 0.561, 0.0), (0.3171, 0.6098, 0.0), (0.3171, 0.6585, 0.0), (0.3171, 0.7073, 0.0), (0.3171, 0.7561, 0.0), (0.3171, 0.8049, 0.0), (0.3171, 0.8537, 0.0), (0.3171, 0.9024, 0.0), (0.3171, 0.9512, 0.0), (0.3659, -0.9512, 0.0), (0.3659, -0.9024, 0.0), (0.3659, -0.8537, 0.0), (0.3659, -0.8049, 0.0), (0.3659, -0.7561, 0.0), (0.3659, -0.7073, 0.0), (0.3659, -0.6585, 0.0), (0.3659, -0.6098, 0.0), (0.3659, -0.561, 0.0), (0.3659, -0.5122, 0.0), (0.3659, -0.4634, 0.0), (0.3659, -0.4146, 0.0), (0.3659, -0.3659, 0.0), (0.3659, -0.3171, 0.0), (0.3659, -0.2683, 0.0), (0.3659, -0.2195, 0.0), (0.3659, -0.1707, 0.0), (0.3659, -0.122, 0.0), (0.3659, -0.07317, 0.0), (0.3659, -0.02439, 0.0), (0.3659, 0.02439, 0.0), (0.3659, 0.07317, 0.0), (0.3659, 0.122, 0.0), (0.3659, 0.1707, 0.0), (0.3659, 0.2195, 0.0), (0.3659, 0.2683, 0.0), (0.3659, 0.3171, 0.0), (0.3659, 0.3659, 0.0), (0.3659, 0.4146, 0.0), (0.3659, 0.4634, 0.0), (0.3659, 0.5122, 0.0), (0.3659, 0.561, 0.0), (0.3659, 0.6098, 0.0), (0.3659, 0.6585, 0.0), (0.3659, 0.7073, 0.0), (0.3659, 0.7561, 0.0), (0.3659, 0.8049, 0.0), (0.3659, 0.8537, 0.0), (0.3659, 0.9024, 0.0), (0.3659, 0.9512, 0.0), (0.4146, -0.9512, 0.0), (0.4146, -0.9024, 0.0), (0.4146, -0.8537, 0.0), (0.4146, -0.8049, 0.0), (0.4146, -0.7561, 0.0), (0.4146, -0.7073, 0.0), (0.4146, -0.6585, 0.0), (0.4146, -0.6098, 0.0), (0.4146, -0.561, 0.0), (0.4146, -0.5122, 0.0), (0.4146, -0.4634, 0.0), (0.4146, -0.4146, 0.0), (0.4146, -0.3659, 0.0), (0.4146, -0.3171, 0.0), (0.4146, -0.2683, 0.0), (0.4146, -0.2195, 0.0), (0.4146, -0.1707, 0.0), (0.4146, -0.122, 0.0), (0.4146, -0.07317, 0.0), (0.4146, -0.02439, 0.0), (0.4146, 0.02439, 0.0), (0.4146, 0.07317, 0.0), (0.4146, 0.122, 0.0), (0.4146, 0.1707, 0.0), (0.4146, 0.2195, 0.0), (0.4146, 0.2683, 0.0), (0.4146, 0.3171, 0.0), (0.4146, 0.3659, 0.0), (0.4146, 0.4146, 0.0), (0.4146, 0.4634, 0.0), (0.4146, 0.5122, 0.0), (0.4146, 0.561, 0.0), (0.4146, 0.6098, 0.0), (0.4146, 0.6585, 0.0), (0.4146, 0.7073, 0.0), (0.4146, 0.7561, 0.0), (0.4146, 0.8049, 0.0), (0.4146, 0.8537, 0.0), (0.4146, 0.9024, 0.0), (0.4146, 0.9512, 0.0), (0.4634, -0.9512, 0.0), (0.4634, -0.9024, 0.0), (0.4634, -0.8537, 0.0), (0.4634, -0.8049, 0.0), (0.4634, -0.7561, 0.0), (0.4634, -0.7073, 0.0), (0.4634, -0.6585, 0.0), (0.4634, -0.6098, 0.0), (0.4634, -0.561, 0.0), (0.4634, -0.5122, 0.0), (0.4634, -0.4634, 0.0), (0.4634, -0.4146, 0.0), (0.4634, -0.3659, 0.0), (0.4634, -0.3171, 0.0), (0.4634, -0.2683, 0.0), (0.4634, -0.2195, 0.0), (0.4634, -0.1707, 0.0), (0.4634, -0.122, 0.0), (0.4634, -0.07317, 0.0), (0.4634, -0.02439, 0.0), (0.4634, 0.02439, 0.0), (0.4634, 0.07317, 0.0), (0.4634, 0.122, 0.0), (0.4634, 0.1707, 0.0), (0.4634, 0.2195, 0.0), (0.4634, 0.2683, 0.0), (0.4634, 0.3171, 0.0), (0.4634, 0.3659, 0.0), (0.4634, 0.4146, 0.0), (0.4634, 0.4634, 0.0), (0.4634, 0.5122, 0.0), (0.4634, 0.561, 0.0), (0.4634, 0.6098, 0.0), (0.4634, 0.6585, 0.0), (0.4634, 0.7073, 0.0), (0.4634, 0.7561, 0.0), (0.4634, 0.8049, 0.0), (0.4634, 0.8537, 0.0), (0.4634, 0.9024, 0.0), (0.4634, 0.9512, 0.0), (0.5122, -0.9512, 0.0), (0.5122, -0.9024, 0.0), (0.5122, -0.8537, 0.0), (0.5122, -0.8049, 0.0), (0.5122, -0.7561, 0.0), (0.5122, -0.7073, 0.0), (0.5122, -0.6585, 0.0), (0.5122, -0.6098, 0.0), (0.5122, -0.561, 0.0), (0.5122, -0.5122, 0.0), (0.5122, -0.4634, 0.0), (0.5122, -0.4146, 0.0), (0.5122, -0.3659, 0.0), (0.5122, -0.3171, 0.0), (0.5122, -0.2683, 0.0), (0.5122, -0.2195, 0.0), (0.5122, -0.1707, 0.0), (0.5122, -0.122, 0.0), (0.5122, -0.07317, 0.0), (0.5122, -0.02439, 0.0), (0.5122, 0.02439, 0.0), (0.5122, 0.07317, 0.0), (0.5122, 0.122, 0.0), (0.5122, 0.1707, 0.0), (0.5122, 0.2195, 0.0), (0.5122, 0.2683, 0.0), (0.5122, 0.3171, 0.0), (0.5122, 0.3659, 0.0), (0.5122, 0.4146, 0.0), (0.5122, 0.4634, 0.0), (0.5122, 0.5122, 0.0), (0.5122, 0.561, 0.0), (0.5122, 0.6098, 0.0), (0.5122, 0.6585, 0.0), (0.5122, 0.7073, 0.0), (0.5122, 0.7561, 0.0), (0.5122, 0.8049, 0.0), (0.5122, 0.8537, 0.0), (0.5122, 0.9024, 0.0), (0.5122, 0.9512, 0.0), (0.561, -0.9512, 0.0), (0.561, -0.9024, 0.0), (0.561, -0.8537, 0.0), (0.561, -0.8049, 0.0), (0.561, -0.7561, 0.0), (0.561, -0.7073, 0.0), (0.561, -0.6585, 0.0), (0.561, -0.6098, 0.0), (0.561, -0.561, 0.0), (0.561, -0.5122, 0.0), (0.561, -0.4634, 0.0), (0.561, -0.4146, 0.0), (0.561, -0.3659, 0.0), (0.561, -0.3171, 0.0), (0.561, -0.2683, 0.0), (0.561, -0.2195, 0.0), (0.561, -0.1707, 0.0), (0.561, -0.122, 0.0), (0.561, -0.07317, 0.0), (0.561, -0.02439, 0.0), (0.561, 0.02439, 0.0), (0.561, 0.07317, 0.0), (0.561, 0.122, 0.0), (0.561, 0.1707, 0.0), (0.561, 0.2195, 0.0), (0.561, 0.2683, 0.0), (0.561, 0.3171, 0.0), (0.561, 0.3659, 0.0), (0.561, 0.4146, 0.0), (0.561, 0.4634, 0.0), (0.561, 0.5122, 0.0), (0.561, 0.561, 0.0), (0.561, 0.6098, 0.0), (0.561, 0.6585, 0.0), (0.561, 0.7073, 0.0), (0.561, 0.7561, 0.0), (0.561, 0.8049, 0.0), (0.561, 0.8537, 0.0), (0.561, 0.9024, 0.0), (0.561, 0.9512, 0.0), (0.6098, -0.9512, 0.0), (0.6098, -0.9024, 0.0), (0.6098, -0.8537, 0.0), (0.6098, -0.8049, 0.0), (0.6098, -0.7561, 0.0), (0.6098, -0.7073, 0.0), (0.6098, -0.6585, 0.0), (0.6098, -0.6098, 0.0), (0.6098, -0.561, 0.0), (0.6098, -0.5122, 0.0), (0.6098, -0.4634, 0.0), (0.6098, -0.4146, 0.0), (0.6098, -0.3659, 0.0), (0.6098, -0.3171, 0.0), (0.6098, -0.2683, 0.0), (0.6098, -0.2195, 0.0), (0.6098, -0.1707, 0.0), (0.6098, -0.122, 0.0), (0.6098, -0.07317, 0.0), (0.6098, -0.02439, 0.0), (0.6098, 0.02439, 0.0), (0.6098, 0.07317, 0.0), (0.6098, 0.122, 0.0), (0.6098, 0.1707, 0.0), (0.6098, 0.2195, 0.0), (0.6098, 0.2683, 0.0), (0.6098, 0.3171, 0.0), (0.6098, 0.3659, 0.0), (0.6098, 0.4146, 0.0), (0.6098, 0.4634, 0.0), (0.6098, 0.5122, 0.0), (0.6098, 0.561, 0.0), (0.6098, 0.6098, 0.0), (0.6098, 0.6585, 0.0), (0.6098, 0.7073, 0.0), (0.6098, 0.7561, 0.0), (0.6098, 0.8049, 0.0), (0.6098, 0.8537, 0.0), (0.6098, 0.9024, 0.0), (0.6098, 0.9512, 0.0), (0.6585, -0.9512, 0.0), (0.6585, -0.9024, 0.0), (0.6585, -0.8537, 0.0), (0.6585, -0.8049, 0.0), (0.6585, -0.7561, 0.0), (0.6585, -0.7073, 0.0), (0.6585, -0.6585, 0.0), (0.6585, -0.6098, 0.0), (0.6585, -0.561, 0.0), (0.6585, -0.5122, 0.0), (0.6585, -0.4634, 0.0), (0.6585, -0.4146, 0.0), (0.6585, -0.3659, 0.0), (0.6585, -0.3171, 0.0), (0.6585, -0.2683, 0.0), (0.6585, -0.2195, 0.0), (0.6585, -0.1707, 0.0), (0.6585, -0.122, 0.0), (0.6585, -0.07317, 0.0), (0.6585, -0.02439, 0.0), (0.6585, 0.02439, 0.0), (0.6585, 0.07317, 0.0), (0.6585, 0.122, 0.0), (0.6585, 0.1707, 0.0), (0.6585, 0.2195, 0.0), (0.6585, 0.2683, 0.0), (0.6585, 0.3171, 0.0), (0.6585, 0.3659, 0.0), (0.6585, 0.4146, 0.0), (0.6585, 0.4634, 0.0), (0.6585, 0.5122, 0.0), (0.6585, 0.561, 0.0), (0.6585, 0.6098, 0.0), (0.6585, 0.6585, 0.0), (0.6585, 0.7073, 0.0), (0.6585, 0.7561, 0.0), (0.6585, 0.8049, 0.0), (0.6585, 0.8537, 0.0), (0.6585, 0.9024, 0.0), (0.6585, 0.9512, 0.0), (0.7073, -0.9512, 0.0), (0.7073, -0.9024, 0.0), (0.7073, -0.8537, 0.0), (0.7073, -0.8049, 0.0), (0.7073, -0.7561, 0.0), (0.7073, -0.7073, 0.0), (0.7073, -0.6585, 0.0), (0.7073, -0.6098, 0.0), (0.7073, -0.561, 0.0), (0.7073, -0.5122, 0.0), (0.7073, -0.4634, 0.0), (0.7073, -0.4146, 0.0), (0.7073, -0.3659, 0.0), (0.7073, -0.3171, 0.0), (0.7073, -0.2683, 0.0), (0.7073, -0.2195, 0.0), (0.7073, -0.1707, 0.0), (0.7073, -0.122, 0.0), (0.7073, -0.07317, 0.0), (0.7073, -0.02439, 0.0), (0.7073, 0.02439, 0.0), (0.7073, 0.07317, 0.0), (0.7073, 0.122, 0.0), (0.7073, 0.1707, 0.0), (0.7073, 0.2195, 0.0), (0.7073, 0.2683, 0.0), (0.7073, 0.3171, 0.0), (0.7073, 0.3659, 0.0), (0.7073, 0.4146, 0.0), (0.7073, 0.4634, 0.0), (0.7073, 0.5122, 0.0), (0.7073, 0.561, 0.0), (0.7073, 0.6098, 0.0), (0.7073, 0.6585, 0.0), (0.7073, 0.7073, 0.0), (0.7073, 0.7561, 0.0), (0.7073, 0.8049, 0.0), (0.7073, 0.8537, 0.0), (0.7073, 0.9024, 0.0), (0.7073, 0.9512, 0.0), (0.7561, -0.9512, 0.0), (0.7561, -0.9024, 0.0), (0.7561, -0.8537, 0.0), (0.7561, -0.8049, 0.0), (0.7561, -0.7561, 0.0), (0.7561, -0.7073, 0.0), (0.7561, -0.6585, 0.0), (0.7561, -0.6098, 0.0), (0.7561, -0.561, 0.0), (0.7561, -0.5122, 0.0), (0.7561, -0.4634, 0.0), (0.7561, -0.4146, 0.0), (0.7561, -0.3659, 0.0), (0.7561, -0.3171, 0.0), (0.7561, -0.2683, 0.0), (0.7561, -0.2195, 0.0), (0.7561, -0.1707, 0.0), (0.7561, -0.122, 0.0), (0.7561, -0.07317, 0.0), (0.7561, -0.02439, 0.0), (0.7561, 0.02439, 0.0), (0.7561, 0.07317, 0.0), (0.7561, 0.122, 0.0), (0.7561, 0.1707, 0.0), (0.7561, 0.2195, 0.0), (0.7561, 0.2683, 0.0), (0.7561, 0.3171, 0.0), (0.7561, 0.3659, 0.0), (0.7561, 0.4146, 0.0), (0.7561, 0.4634, 0.0), (0.7561, 0.5122, 0.0), (0.7561, 0.561, 0.0), (0.7561, 0.6098, 0.0), (0.7561, 0.6585, 0.0), (0.7561, 0.7073, 0.0), (0.7561, 0.7561, 0.0), (0.7561, 0.8049, 0.0), (0.7561, 0.8537, 0.0), (0.7561, 0.9024, 0.0), (0.7561, 0.9512, 0.0), (0.8049, -0.9512, 0.0), (0.8049, -0.9024, 0.0), (0.8049, -0.8537, 0.0), (0.8049, -0.8049, 0.0), (0.8049, -0.7561, 0.0), (0.8049, -0.7073, 0.0), (0.8049, -0.6585, 0.0), (0.8049, -0.6098, 0.0), (0.8049, -0.561, 0.0), (0.8049, -0.5122, 0.0), (0.8049, -0.4634, 0.0), (0.8049, -0.4146, 0.0), (0.8049, -0.3659, 0.0), (0.8049, -0.3171, 0.0), (0.8049, -0.2683, 0.0), (0.8049, -0.2195, 0.0), (0.8049, -0.1707, 0.0), (0.8049, -0.122, 0.0), (0.8049, -0.07317, 0.0), (0.8049, -0.02439, 0.0), (0.8049, 0.02439, 0.0), (0.8049, 0.07317, 0.0), (0.8049, 0.122, 0.0), (0.8049, 0.1707, 0.0), (0.8049, 0.2195, 0.0), (0.8049, 0.2683, 0.0), (0.8049, 0.3171, 0.0), (0.8049, 0.3659, 0.0), (0.8049, 0.4146, 0.0), (0.8049, 0.4634, 0.0), (0.8049, 0.5122, 0.0), (0.8049, 0.561, 0.0), (0.8049, 0.6098, 0.0), (0.8049, 0.6585, 0.0), (0.8049, 0.7073, 0.0), (0.8049, 0.7561, 0.0), (0.8049, 0.8049, 0.0), (0.8049, 0.8537, 0.0), (0.8049, 0.9024, 0.0), (0.8049, 0.9512, 0.0), (0.8537, -0.9512, 0.0), (0.8537, -0.9024, 0.0), (0.8537, -0.8537, 0.0), (0.8537, -0.8049, 0.0), (0.8537, -0.7561, 0.0), (0.8537, -0.7073, 0.0), (0.8537, -0.6585, 0.0), (0.8537, -0.6098, 0.0), (0.8537, -0.561, 0.0), (0.8537, -0.5122, 0.0), (0.8537, -0.4634, 0.0), (0.8537, -0.4146, 0.0), (0.8537, -0.3659, 0.0), (0.8537, -0.3171, 0.0), (0.8537, -0.2683, 0.0), (0.8537, -0.2195, 0.0), (0.8537, -0.1707, 0.0), (0.8537, -0.122, 0.0), (0.8537, -0.07317, 0.0), (0.8537, -0.02439, 0.0), (0.8537, 0.02439, 0.0), (0.8537, 0.07317, 0.0), (0.8537, 0.122, 0.0), (0.8537, 0.1707, 0.0), (0.8537, 0.2195, 0.0), (0.8537, 0.2683, 0.0), (0.8537, 0.3171, 0.0), (0.8537, 0.3659, 0.0), (0.8537, 0.4146, 0.0), (0.8537, 0.4634, 0.0), (0.8537, 0.5122, 0.0), (0.8537, 0.561, 0.0), (0.8537, 0.6098, 0.0), (0.8537, 0.6585, 0.0), (0.8537, 0.7073, 0.0), (0.8537, 0.7561, 0.0), (0.8537, 0.8049, 0.0), (0.8537, 0.8537, 0.0), (0.8537, 0.9024, 0.0), (0.8537, 0.9512, 0.0), (0.9024, -0.9512, 0.0), (0.9024, -0.9024, 0.0), (0.9024, -0.8537, 0.0), (0.9024, -0.8049, 0.0), (0.9024, -0.7561, 0.0), (0.9024, -0.7073, 0.0), (0.9024, -0.6585, 0.0), (0.9024, -0.6098, 0.0), (0.9024, -0.561, 0.0), (0.9024, -0.5122, 0.0), (0.9024, -0.4634, 0.0), (0.9024, -0.4146, 0.0), (0.9024, -0.3659, 0.0), (0.9024, -0.3171, 0.0), (0.9024, -0.2683, 0.0), (0.9024, -0.2195, 0.0), (0.9024, -0.1707, 0.0), (0.9024, -0.122, 0.0), (0.9024, -0.07317, 0.0), (0.9024, -0.02439, 0.0), (0.9024, 0.02439, 0.0), (0.9024, 0.07317, 0.0), (0.9024, 0.122, 0.0), (0.9024, 0.1707, 0.0), (0.9024, 0.2195, 0.0), (0.9024, 0.2683, 0.0), (0.9024, 0.3171, 0.0), (0.9024, 0.3659, 0.0), (0.9024, 0.4146, 0.0), (0.9024, 0.4634, 0.0), (0.9024, 0.5122, 0.0), (0.9024, 0.561, 0.0), (0.9024, 0.6098, 0.0), (0.9024, 0.6585, 0.0), (0.9024, 0.7073, 0.0), (0.9024, 0.7561, 0.0), (0.9024, 0.8049, 0.0), (0.9024, 0.8537, 0.0), (0.9024, 0.9024, 0.0), (0.9024, 0.9512, 0.0), (0.9512, -0.9512, 0.0), (0.9512, -0.9024, 0.0), (0.9512, -0.8537, 0.0), (0.9512, -0.8049, 0.0), (0.9512, -0.7561, 0.0), (0.9512, -0.7073, 0.0), (0.9512, -0.6585, 0.0), (0.9512, -0.6098, 0.0), (0.9512, -0.561, 0.0), (0.9512, -0.5122, 0.0), (0.9512, -0.4634, 0.0), (0.9512, -0.4146, 0.0), (0.9512, -0.3659, 0.0), (0.9512, -0.3171, 0.0), (0.9512, -0.2683, 0.0), (0.9512, -0.2195, 0.0), (0.9512, -0.1707, 0.0), (0.9512, -0.122, 0.0), (0.9512, -0.07317, 0.0), (0.9512, -0.02439, 0.0), (0.9512, 0.02439, 0.0), (0.9512, 0.07317, 0.0), (0.9512, 0.122, 0.0), (0.9512, 0.1707, 0.0), (0.9512, 0.2195, 0.0), (0.9512, 0.2683, 0.0), (0.9512, 0.3171, 0.0), (0.9512, 0.3659, 0.0), (0.9512, 0.4146, 0.0), (0.9512, 0.4634, 0.0), (0.9512, 0.5122, 0.0), (0.9512, 0.561, 0.0), (0.9512, 0.6098, 0.0), (0.9512, 0.6585, 0.0), (0.9512, 0.7073, 0.0), (0.9512, 0.7561, 0.0), (0.9512, 0.8049, 0.0), (0.9512, 0.8537, 0.0), (0.9512, 0.9024, 0.0), (0.9512, 0.9512, 0.0)], [], [(1763, 123, 3, 124), (4, 203, 163, 2), (203, 243, 162, 163), (243, 283, 161, 162), (283, 323, 160, 161), (323, 363, 159, 160), (363, 403, 158, 159), (403, 443, 157, 158), (443, 483, 156, 157), (483, 523, 155, 156), (523, 563, 154, 155), (563, 603, 153, 154), (603, 643, 152, 153), (643, 683, 151, 152), (683, 723, 150, 151), (723, 763, 149, 150), (763, 803, 148, 149), (803, 843, 147, 148), (843, 883, 146, 147), (883, 923, 145, 146), (923, 963, 144, 145), (963, 1003, 143, 144), (1003, 1043, 142, 143), (1043, 1083, 141, 142), (1083, 1123, 140, 141), (1123, 1163, 139, 140), (1163, 1203, 138, 139), (1203, 1243, 137, 138), (1243, 1283, 136, 137), (1283, 1323, 135, 136), (1323, 1363, 134, 135), (1363, 1403, 133, 134), (1403, 1443, 132, 133), (1443, 1483, 131, 132), (1483, 1523, 130, 131), (1523, 1563, 129, 130), (1563, 1603, 128, 129), (1603, 1643, 127, 128), (1643, 1683, 126, 127), (1683, 1723, 125, 126), (1723, 1763, 124, 125), (0, 44, 164, 43), (43, 164, 165, 42), (42, 165, 166, 41), (41, 166, 167, 40), (40, 167, 168, 39), (39, 168, 169, 38), (38, 169, 170, 37), (37, 170, 171, 36), (36, 171, 172, 35), (35, 172, 173, 34), (34, 173, 174, 33), (33, 174, 175, 32), (32, 175, 176, 31), (31, 176, 177, 30), (30, 177, 178, 29), (29, 178, 179, 28), (28, 179, 180, 27), (27, 180, 181, 26), (26, 181, 182, 25), (25, 182, 183, 24), (24, 183, 184, 23), (23, 184, 185, 22), (22, 185, 186, 21), (21, 186, 187, 20), (20, 187, 188, 19), (19, 188, 189, 18), (18, 189, 190, 17), (17, 190, 191, 16), (16, 191, 192, 15), (15, 192, 193, 14), (14, 193, 194, 13), (13, 194, 195, 12), (12, 195, 196, 11), (11, 196, 197, 10), (10, 197, 198, 9), (9, 198, 199, 8), (8, 199, 200, 7), (7, 200, 201, 6), (6, 201, 202, 5), (5, 202, 203, 4), (44, 45, 204, 164), (164, 204, 205, 165), (165, 205, 206, 166), (166, 206, 207, 167), (167, 207, 208, 168), (168, 208, 209, 169), (169, 209, 210, 170), (170, 210, 211, 171), (171, 211, 212, 172), (172, 212, 213, 173), (173, 213, 214, 174), (174, 214, 215, 175), (175, 215, 216, 176), (176, 216, 217, 177), (177, 217, 218, 178), (178, 218, 219, 179), (179, 219, 220, 180), (180, 220, 221, 181), (181, 221, 222, 182), (182, 222, 223, 183), (183, 223, 224, 184), (184, 224, 225, 185), (185, 225, 226, 186), (186, 226, 227, 187), (187, 227, 228, 188), (188, 228, 229, 189), (189, 229, 230, 190), (190, 230, 231, 191), (191, 231, 232, 192), (192, 232, 233, 193), (193, 233, 234, 194), (194, 234, 235, 195), (195, 235, 236, 196), (196, 236, 237, 197), (197, 237, 238, 198), (198, 238, 239, 199), (199, 239, 240, 200), (200, 240, 241, 201), (201, 241, 242, 202), (202, 242, 243, 203), (45, 46, 244, 204), (204, 244, 245, 205), (205, 245, 246, 206), (206, 246, 247, 207), (207, 247, 248, 208), (208, 248, 249, 209), (209, 249, 250, 210), (210, 250, 251, 211), (211, 251, 252, 212), (212, 252, 253, 213), (213, 253, 254, 214), (214, 254, 255, 215), (215, 255, 256, 216), (216, 256, 257, 217), (217, 257, 258, 218), (218, 258, 259, 219), (219, 259, 260, 220), (220, 260, 261, 221), (221, 261, 262, 222), (222, 262, 263, 223), (223, 263, 264, 224), (224, 264, 265, 225), (225, 265, 266, 226), (226, 266, 267, 227), (227, 267, 268, 228), (228, 268, 269, 229), (229, 269, 270, 230), (230, 270, 271, 231), (231, 271, 272, 232), (232, 272, 273, 233), (233, 273, 274, 234), (234, 274, 275, 235), (235, 275, 276, 236), (236, 276, 277, 237), (237, 277, 278, 238), (238, 278, 279, 239), (239, 279, 280, 240), (240, 280, 281, 241), (241, 281, 282, 242), (242, 282, 283, 243), (46, 47, 284, 244), (244, 284, 285, 245), (245, 285, 286, 246), (246, 286, 287, 247), (247, 287, 288, 248), (248, 288, 289, 249), (249, 289, 290, 250), (250, 290, 291, 251), (251, 291, 292, 252), (252, 292, 293, 253), (253, 293, 294, 254), (254, 294, 295, 255), (255, 295, 296, 256), (256, 296, 297, 257), (257, 297, 298, 258), (258, 298, 299, 259), (259, 299, 300, 260), (260, 300, 301, 261), (261, 301, 302, 262), (262, 302, 303, 263), (263, 303, 304, 264), (264, 304, 305, 265), (265, 305, 306, 266), (266, 306, 307, 267), (267, 307, 308, 268), (268, 308, 309, 269), (269, 309, 310, 270), (270, 310, 311, 271), (271, 311, 312, 272), (272, 312, 313, 273), (273, 313, 314, 274), (274, 314, 315, 275), (275, 315, 316, 276), (276, 316, 317, 277), (277, 317, 318, 278), (278, 318, 319, 279), (279, 319, 320, 280), (280, 320, 321, 281), (281, 321, 322, 282), (282, 322, 323, 283), (47, 48, 324, 284), (284, 324, 325, 285), (285, 325, 326, 286), (286, 326, 327, 287), (287, 327, 328, 288), (288, 328, 329, 289), (289, 329, 330, 290), (290, 330, 331, 291), (291, 331, 332, 292), (292, 332, 333, 293), (293, 333, 334, 294), (294, 334, 335, 295), (295, 335, 336, 296), (296, 336, 337, 297), (297, 337, 338, 298), (298, 338, 339, 299), (299, 339, 340, 300), (300, 340, 341, 301), (301, 341, 342, 302), (302, 342, 343, 303), (303, 343, 344, 304), (304, 344, 345, 305), (305, 345, 346, 306), (306, 346, 347, 307), (307, 347, 348, 308), (308, 348, 349, 309), (309, 349, 350, 310), (310, 350, 351, 311), (311, 351, 352, 312), (312, 352, 353, 313), (313, 353, 354, 314), (314, 354, 355, 315), (315, 355, 356, 316), (316, 356, 357, 317), (317, 357, 358, 318), (318, 358, 359, 319), (319, 359, 360, 320), (320, 360, 361, 321), (321, 361, 362, 322), (322, 362, 363, 323), (48, 49, 364, 324), (324, 364, 365, 325), (325, 365, 366, 326), (326, 366, 367, 327), (327, 367, 368, 328), (328, 368, 369, 329), (329, 369, 370, 330), (330, 370, 371, 331), (331, 371, 372, 332), (332, 372, 373, 333), (333, 373, 374, 334), (334, 374, 375, 335), (335, 375, 376, 336), (336, 376, 377, 337), (337, 377, 378, 338), (338, 378, 379, 339), (339, 379, 380, 340), (340, 380, 381, 341), (341, 381, 382, 342), (342, 382, 383, 343), (343, 383, 384, 344), (344, 384, 385, 345), (345, 385, 386, 346), (346, 386, 387, 347), (347, 387, 388, 348), (348, 388, 389, 349), (349, 389, 390, 350), (350, 390, 391, 351), (351, 391, 392, 352), (352, 392, 393, 353), (353, 393, 394, 354), (354, 394, 395, 355), (355, 395, 396, 356), (356, 396, 397, 357), (357, 397, 398, 358), (358, 398, 399, 359), (359, 399, 400, 360), (360, 400, 401, 361), (361, 401, 402, 362), (362, 402, 403, 363), (49, 50, 404, 364), (364, 404, 405, 365), (365, 405, 406, 366), (366, 406, 407, 367), (367, 407, 408, 368), (368, 408, 409, 369), (369, 409, 410, 370), (370, 410, 411, 371), (371, 411, 412, 372), (372, 412, 413, 373), (373, 413, 414, 374), (374, 414, 415, 375), (375, 415, 416, 376), (376, 416, 417, 377), (377, 417, 418, 378), (378, 418, 419, 379), (379, 419, 420, 380), (380, 420, 421, 381), (381, 421, 422, 382), (382, 422, 423, 383), (383, 423, 424, 384), (384, 424, 425, 385), (385, 425, 426, 386), (386, 426, 427, 387), (387, 427, 428, 388), (388, 428, 429, 389), (389, 429, 430, 390), (390, 430, 431, 391), (391, 431, 432, 392), (392, 432, 433, 393), (393, 433, 434, 394), (394, 434, 435, 395), (395, 435, 436, 396), (396, 436, 437, 397), (397, 437, 438, 398), (398, 438, 439, 399), (399, 439, 440, 400), (400, 440, 441, 401), (401, 441, 442, 402), (402, 442, 443, 403), (50, 51, 444, 404), (404, 444, 445, 405), (405, 445, 446, 406), (406, 446, 447, 407), (407, 447, 448, 408), (408, 448, 449, 409), (409, 449, 450, 410), (410, 450, 451, 411), (411, 451, 452, 412), (412, 452, 453, 413), (413, 453, 454, 414), (414, 454, 455, 415), (415, 455, 456, 416), (416, 456, 457, 417), (417, 457, 458, 418), (418, 458, 459, 419), (419, 459, 460, 420), (420, 460, 461, 421), (421, 461, 462, 422), (422, 462, 463, 423), (423, 463, 464, 424), (424, 464, 465, 425), (425, 465, 466, 426), (426, 466, 467, 427), (427, 467, 468, 428), (428, 468, 469, 429), (429, 469, 470, 430), (430, 470, 471, 431), (431, 471, 472, 432), (432, 472, 473, 433), (433, 473, 474, 434), (434, 474, 475, 435), (435, 475, 476, 436), (436, 476, 477, 437), (437, 477, 478, 438), (438, 478, 479, 439), (439, 479, 480, 440), (440, 480, 481, 441), (441, 481, 482, 442), (442, 482, 483, 443), (51, 52, 484, 444), (444, 484, 485, 445), (445, 485, 486, 446), (446, 486, 487, 447), (447, 487, 488, 448), (448, 488, 489, 449), (449, 489, 490, 450), (450, 490, 491, 451), (451, 491, 492, 452), (452, 492, 493, 453), (453, 493, 494, 454), (454, 494, 495, 455), (455, 495, 496, 456), (456, 496, 497, 457), (457, 497, 498, 458), (458, 498, 499, 459), (459, 499, 500, 460), (460, 500, 501, 461), (461, 501, 502, 462), (462, 502, 503, 463), (463, 503, 504, 464), (464, 504, 505, 465), (465, 505, 506, 466), (466, 506, 507, 467), (467, 507, 508, 468), (468, 508, 509, 469), (469, 509, 510, 470), (470, 510, 511, 471), (471, 511, 512, 472), (472, 512, 513, 473), (473, 513, 514, 474), (474, 514, 515, 475), (475, 515, 516, 476), (476, 516, 517, 477), (477, 517, 518, 478), (478, 518, 519, 479), (479, 519, 520, 480), (480, 520, 521, 481), (481, 521, 522, 482), (482, 522, 523, 483), (52, 53, 524, 484), (484, 524, 525, 485), (485, 525, 526, 486), (486, 526, 527, 487), (487, 527, 528, 488), (488, 528, 529, 489), (489, 529, 530, 490), (490, 530, 531, 491), (491, 531, 532, 492), (492, 532, 533, 493), (493, 533, 534, 494), (494, 534, 535, 495), (495, 535, 536, 496), (496, 536, 537, 497), (497, 537, 538, 498), (498, 538, 539, 499), (499, 539, 540, 500), (500, 540, 541, 501), (501, 541, 542, 502), (502, 542, 543, 503), (503, 543, 544, 504), (504, 544, 545, 505), (505, 545, 546, 506), (506, 546, 547, 507), (507, 547, 548, 508), (508, 548, 549, 509), (509, 549, 550, 510), (510, 550, 551, 511), (511, 551, 552, 512), (512, 552, 553, 513), (513, 553, 554, 514), (514, 554, 555, 515), (515, 555, 556, 516), (516, 556, 557, 517), (517, 557, 558, 518), (518, 558, 559, 519), (519, 559, 560, 520), (520, 560, 561, 521), (521, 561, 562, 522), (522, 562, 563, 523), (53, 54, 564, 524), (524, 564, 565, 525), (525, 565, 566, 526), (526, 566, 567, 527), (527, 567, 568, 528), (528, 568, 569, 529), (529, 569, 570, 530), (530, 570, 571, 531), (531, 571, 572, 532), (532, 572, 573, 533), (533, 573, 574, 534), (534, 574, 575, 535), (535, 575, 576, 536), (536, 576, 577, 537), (537, 577, 578, 538), (538, 578, 579, 539), (539, 579, 580, 540), (540, 580, 581, 541), (541, 581, 582, 542), (542, 582, 583, 543), (543, 583, 584, 544), (544, 584, 585, 545), (545, 585, 586, 546), (546, 586, 587, 547), (547, 587, 588, 548), (548, 588, 589, 549), (549, 589, 590, 550), (550, 590, 591, 551), (551, 591, 592, 552), (552, 592, 593, 553), (553, 593, 594, 554), (554, 594, 595, 555), (555, 595, 596, 556), (556, 596, 597, 557), (557, 597, 598, 558), (558, 598, 599, 559), (559, 599, 600, 560), (560, 600, 601, 561), (561, 601, 602, 562), (562, 602, 603, 563), (54, 55, 604, 564), (564, 604, 605, 565), (565, 605, 606, 566), (566, 606, 607, 567), (567, 607, 608, 568), (568, 608, 609, 569), (569, 609, 610, 570), (570, 610, 611, 571), (571, 611, 612, 572), (572, 612, 613, 573), (573, 613, 614, 574), (574, 614, 615, 575), (575, 615, 616, 576), (576, 616, 617, 577), (577, 617, 618, 578), (578, 618, 619, 579), (579, 619, 620, 580), (580, 620, 621, 581), (581, 621, 622, 582), (582, 622, 623, 583), (583, 623, 624, 584), (584, 624, 625, 585), (585, 625, 626, 586), (586, 626, 627, 587), (587, 627, 628, 588), (588, 628, 629, 589), (589, 629, 630, 590), (590, 630, 631, 591), (591, 631, 632, 592), (592, 632, 633, 593), (593, 633, 634, 594), (594, 634, 635, 595), (595, 635, 636, 596), (596, 636, 637, 597), (597, 637, 638, 598), (598, 638, 639, 599), (599, 639, 640, 600), (600, 640, 641, 601), (601, 641, 642, 602), (602, 642, 643, 603), (55, 56, 644, 604), (604, 644, 645, 605), (605, 645, 646, 606), (606, 646, 647, 607), (607, 647, 648, 608), (608, 648, 649, 609), (609, 649, 650, 610), (610, 650, 651, 611), (611, 651, 652, 612), (612, 652, 653, 613), (613, 653, 654, 614), (614, 654, 655, 615), (615, 655, 656, 616), (616, 656, 657, 617), (617, 657, 658, 618), (618, 658, 659, 619), (619, 659, 660, 620), (620, 660, 661, 621), (621, 661, 662, 622), (622, 662, 663, 623), (623, 663, 664, 624), (624, 664, 665, 625), (625, 665, 666, 626), (626, 666, 667, 627), (627, 667, 668, 628), (628, 668, 669, 629), (629, 669, 670, 630), (630, 670, 671, 631), (631, 671, 672, 632), (632, 672, 673, 633), (633, 673, 674, 634), (634, 674, 675, 635), (635, 675, 676, 636), (636, 676, 677, 637), (637, 677, 678, 638), (638, 678, 679, 639), (639, 679, 680, 640), (640, 680, 681, 641), (641, 681, 682, 642), (642, 682, 683, 643), (56, 57, 684, 644), (644, 684, 685, 645), (645, 685, 686, 646), (646, 686, 687, 647), (647, 687, 688, 648), (648, 688, 689, 649), (649, 689, 690, 650), (650, 690, 691, 651), (651, 691, 692, 652), (652, 692, 693, 653), (653, 693, 694, 654), (654, 694, 695, 655), (655, 695, 696, 656), (656, 696, 697, 657), (657, 697, 698, 658), (658, 698, 699, 659), (659, 699, 700, 660), (660, 700, 701, 661), (661, 701, 702, 662), (662, 702, 703, 663), (663, 703, 704, 664), (664, 704, 705, 665), (665, 705, 706, 666), (666, 706, 707, 667), (667, 707, 708, 668), (668, 708, 709, 669), (669, 709, 710, 670), (670, 710, 711, 671), (671, 711, 712, 672), (672, 712, 713, 673), (673, 713, 714, 674), (674, 714, 715, 675), (675, 715, 716, 676), (676, 716, 717, 677), (677, 717, 718, 678), (678, 718, 719, 679), (679, 719, 720, 680), (680, 720, 721, 681), (681, 721, 722, 682), (682, 722, 723, 683), (57, 58, 724, 684), (684, 724, 725, 685), (685, 725, 726, 686), (686, 726, 727, 687), (687, 727, 728, 688), (688, 728, 729, 689), (689, 729, 730, 690), (690, 730, 731, 691), (691, 731, 732, 692), (692, 732, 733, 693), (693, 733, 734, 694), (694, 734, 735, 695), (695, 735, 736, 696), (696, 736, 737, 697), (697, 737, 738, 698), (698, 738, 739, 699), (699, 739, 740, 700), (700, 740, 741, 701), (701, 741, 742, 702), (702, 742, 743, 703), (703, 743, 744, 704), (704, 744, 745, 705), (705, 745, 746, 706), (706, 746, 747, 707), (707, 747, 748, 708), (708, 748, 749, 709), (709, 749, 750, 710), (710, 750, 751, 711), (711, 751, 752, 712), (712, 752, 753, 713), (713, 753, 754, 714), (714, 754, 755, 715), (715, 755, 756, 716), (716, 756, 757, 717), (717, 757, 758, 718), (718, 758, 759, 719), (719, 759, 760, 720), (720, 760, 761, 721), (721, 761, 762, 722), (722, 762, 763, 723), (58, 59, 764, 724), (724, 764, 765, 725), (725, 765, 766, 726), (726, 766, 767, 727), (727, 767, 768, 728), (728, 768, 769, 729), (729, 769, 770, 730), (730, 770, 771, 731), (731, 771, 772, 732), (732, 772, 773, 733), (733, 773, 774, 734), (734, 774, 775, 735), (735, 775, 776, 736), (736, 776, 777, 737), (737, 777, 778, 738), (738, 778, 779, 739), (739, 779, 780, 740), (740, 780, 781, 741), (741, 781, 782, 742), (742, 782, 783, 743), (743, 783, 784, 744), (744, 784, 785, 745), (745, 785, 786, 746), (746, 786, 787, 747), (747, 787, 788, 748), (748, 788, 789, 749), (749, 789, 790, 750), (750, 790, 791, 751), (751, 791, 792, 752), (752, 792, 793, 753), (753, 793, 794, 754), (754, 794, 795, 755), (755, 795, 796, 756), (756, 796, 797, 757), (757, 797, 798, 758), (758, 798, 799, 759), (759, 799, 800, 760), (760, 800, 801, 761), (761, 801, 802, 762), (762, 802, 803, 763), (59, 60, 804, 764), (764, 804, 805, 765), (765, 805, 806, 766), (766, 806, 807, 767), (767, 807, 808, 768), (768, 808, 809, 769), (769, 809, 810, 770), (770, 810, 811, 771), (771, 811, 812, 772), (772, 812, 813, 773), (773, 813, 814, 774), (774, 814, 815, 775), (775, 815, 816, 776), (776, 816, 817, 777), (777, 817, 818, 778), (778, 818, 819, 779), (779, 819, 820, 780), (780, 820, 821, 781), (781, 821, 822, 782), (782, 822, 823, 783), (783, 823, 824, 784), (784, 824, 825, 785), (785, 825, 826, 786), (786, 826, 827, 787), (787, 827, 828, 788), (788, 828, 829, 789), (789, 829, 830, 790), (790, 830, 831, 791), (791, 831, 832, 792), (792, 832, 833, 793), (793, 833, 834, 794), (794, 834, 835, 795), (795, 835, 836, 796), (796, 836, 837, 797), (797, 837, 838, 798), (798, 838, 839, 799), (799, 839, 840, 800), (800, 840, 841, 801), (801, 841, 842, 802), (802, 842, 843, 803), (60, 61, 844, 804), (804, 844, 845, 805), (805, 845, 846, 806), (806, 846, 847, 807), (807, 847, 848, 808), (808, 848, 849, 809), (809, 849, 850, 810), (810, 850, 851, 811), (811, 851, 852, 812), (812, 852, 853, 813), (813, 853, 854, 814), (814, 854, 855, 815), (815, 855, 856, 816), (816, 856, 857, 817), (817, 857, 858, 818), (818, 858, 859, 819), (819, 859, 860, 820), (820, 860, 861, 821), (821, 861, 862, 822), (822, 862, 863, 823), (823, 863, 864, 824), (824, 864, 865, 825), (825, 865, 866, 826), (826, 866, 867, 827), (827, 867, 868, 828), (828, 868, 869, 829), (829, 869, 870, 830), (830, 870, 871, 831), (831, 871, 872, 832), (832, 872, 873, 833), (833, 873, 874, 834), (834, 874, 875, 835), (835, 875, 876, 836), (836, 876, 877, 837), (837, 877, 878, 838), (838, 878, 879, 839), (839, 879, 880, 840), (840, 880, 881, 841), (841, 881, 882, 842), (842, 882, 883, 843), (61, 62, 884, 844), (844, 884, 885, 845), (845, 885, 886, 846), (846, 886, 887, 847), (847, 887, 888, 848), (848, 888, 889, 849), (849, 889, 890, 850), (850, 890, 891, 851), (851, 891, 892, 852), (852, 892, 893, 853), (853, 893, 894, 854), (854, 894, 895, 855), (855, 895, 896, 856), (856, 896, 897, 857), (857, 897, 898, 858), (858, 898, 899, 859), (859, 899, 900, 860), (860, 900, 901, 861), (861, 901, 902, 862), (862, 902, 903, 863), (863, 903, 904, 864), (864, 904, 905, 865), (865, 905, 906, 866), (866, 906, 907, 867), (867, 907, 908, 868), (868, 908, 909, 869), (869, 909, 910, 870), (870, 910, 911, 871), (871, 911, 912, 872), (872, 912, 913, 873), (873, 913, 914, 874), (874, 914, 915, 875), (875, 915, 916, 876), (876, 916, 917, 877), (877, 917, 918, 878), (878, 918, 919, 879), (879, 919, 920, 880), (880, 920, 921, 881), (881, 921, 922, 882), (882, 922, 923, 883), (62, 63, 924, 884), (884, 924, 925, 885), (885, 925, 926, 886), (886, 926, 927, 887), (887, 927, 928, 888), (888, 928, 929, 889), (889, 929, 930, 890), (890, 930, 931, 891), (891, 931, 932, 892), (892, 932, 933, 893), (893, 933, 934, 894), (894, 934, 935, 895), (895, 935, 936, 896), (896, 936, 937, 897), (897, 937, 938, 898), (898, 938, 939, 899), (899, 939, 940, 900), (900, 940, 941, 901), (901, 941, 942, 902), (902, 942, 943, 903), (903, 943, 944, 904), (904, 944, 945, 905), (905, 945, 946, 906), (906, 946, 947, 907), (907, 947, 948, 908), (908, 948, 949, 909), (909, 949, 950, 910), (910, 950, 951, 911), (911, 951, 952, 912), (912, 952, 953, 913), (913, 953, 954, 914), (914, 954, 955, 915), (915, 955, 956, 916), (916, 956, 957, 917), (917, 957, 958, 918), (918, 958, 959, 919), (919, 959, 960, 920), (920, 960, 961, 921), (921, 961, 962, 922), (922, 962, 963, 923), (63, 64, 964, 924), (924, 964, 965, 925), (925, 965, 966, 926), (926, 966, 967, 927), (927, 967, 968, 928), (928, 968, 969, 929), (929, 969, 970, 930), (930, 970, 971, 931), (931, 971, 972, 932), (932, 972, 973, 933), (933, 973, 974, 934), (934, 974, 975, 935), (935, 975, 976, 936), (936, 976, 977, 937), (937, 977, 978, 938), (938, 978, 979, 939), (939, 979, 980, 940), (940, 980, 981, 941), (941, 981, 982, 942), (942, 982, 983, 943), (943, 983, 984, 944), (944, 984, 985, 945), (945, 985, 986, 946), (946, 986, 987, 947), (947, 987, 988, 948), (948, 988, 989, 949), (949, 989, 990, 950), (950, 990, 991, 951), (951, 991, 992, 952), (952, 992, 993, 953), (953, 993, 994, 954), (954, 994, 995, 955), (955, 995, 996, 956), (956, 996, 997, 957), (957, 997, 998, 958), (958, 998, 999, 959), (959, 999, 1000, 960), (960, 1000, 1001, 961), (961, 1001, 1002, 962), (962, 1002, 1003, 963), (64, 65, 1004, 964), (964, 1004, 1005, 965), (965, 1005, 1006, 966), (966, 1006, 1007, 967), (967, 1007, 1008, 968), (968, 1008, 1009, 969), (969, 1009, 1010, 970), (970, 1010, 1011, 971), (971, 1011, 1012, 972), (972, 1012, 1013, 973), (973, 1013, 1014, 974), (974, 1014, 1015, 975), (975, 1015, 1016, 976), (976, 1016, 1017, 977), (977, 1017, 1018, 978), (978, 1018, 1019, 979), (979, 1019, 1020, 980), (980, 1020, 1021, 981), (981, 1021, 1022, 982), (982, 1022, 1023, 983), (983, 1023, 1024, 984), (984, 1024, 1025, 985), (985, 1025, 1026, 986), (986, 1026, 1027, 987), (987, 1027, 1028, 988), (988, 1028, 1029, 989), (989, 1029, 1030, 990), (990, 1030, 1031, 991), (991, 1031, 1032, 992), (992, 1032, 1033, 993), (993, 1033, 1034, 994), (994, 1034, 1035, 995), (995, 1035, 1036, 996), (996, 1036, 1037, 997), (997, 1037, 1038, 998), (998, 1038, 1039, 999), (999, 1039, 1040, 1000), (1000, 1040, 1041, 1001), (1001, 1041, 1042, 1002), (1002, 1042, 1043, 1003), (65, 66, 1044, 1004), (1004, 1044, 1045, 1005), (1005, 1045, 1046, 1006), (1006, 1046, 1047, 1007), (1007, 1047, 1048, 1008), (1008, 1048, 1049, 1009), (1009, 1049, 1050, 1010), (1010, 1050, 1051, 1011), (1011, 1051, 1052, 1012), (1012, 1052, 1053, 1013), (1013, 1053, 1054, 1014), (1014, 1054, 1055, 1015), (1015, 1055, 1056, 1016), (1016, 1056, 1057, 1017), (1017, 1057, 1058, 1018), (1018, 1058, 1059, 1019), (1019, 1059, 1060, 1020), (1020, 1060, 1061, 1021), (1021, 1061, 1062, 1022), (1022, 1062, 1063, 1023), (1023, 1063, 1064, 1024), (1024, 1064, 1065, 1025), (1025, 1065, 1066, 1026), (1026, 1066, 1067, 1027), (1027, 1067, 1068, 1028), (1028, 1068, 1069, 1029), (1029, 1069, 1070, 1030), (1030, 1070, 1071, 1031), (1031, 1071, 1072, 1032), (1032, 1072, 1073, 1033), (1033, 1073, 1074, 1034), (1034, 1074, 1075, 1035), (1035, 1075, 1076, 1036), (1036, 1076, 1077, 1037), (1037, 1077, 1078, 1038), (1038, 1078, 1079, 1039), (1039, 1079, 1080, 1040), (1040, 1080, 1081, 1041), (1041, 1081, 1082, 1042), (1042, 1082, 1083, 1043), (66, 67, 1084, 1044), (1044, 1084, 1085, 1045), (1045, 1085, 1086, 1046), (1046, 1086, 1087, 1047), (1047, 1087, 1088, 1048), (1048, 1088, 1089, 1049), (1049, 1089, 1090, 1050), (1050, 1090, 1091, 1051), (1051, 1091, 1092, 1052), (1052, 1092, 1093, 1053), (1053, 1093, 1094, 1054), (1054, 1094, 1095, 1055), (1055, 1095, 1096, 1056), (1056, 1096, 1097, 1057), (1057, 1097, 1098, 1058), (1058, 1098, 1099, 1059), (1059, 1099, 1100, 1060), (1060, 1100, 1101, 1061), (1061, 1101, 1102, 1062), (1062, 1102, 1103, 1063), (1063, 1103, 1104, 1064), (1064, 1104, 1105, 1065), (1065, 1105, 1106, 1066), (1066, 1106, 1107, 1067), (1067, 1107, 1108, 1068), (1068, 1108, 1109, 1069), (1069, 1109, 1110, 1070), (1070, 1110, 1111, 1071), (1071, 1111, 1112, 1072), (1072, 1112, 1113, 1073), (1073, 1113, 1114, 1074), (1074, 1114, 1115, 1075), (1075, 1115, 1116, 1076), (1076, 1116, 1117, 1077), (1077, 1117, 1118, 1078), (1078, 1118, 1119, 1079), (1079, 1119, 1120, 1080), (1080, 1120, 1121, 1081), (1081, 1121, 1122, 1082), (1082, 1122, 1123, 1083), (67, 68, 1124, 1084), (1084, 1124, 1125, 1085), (1085, 1125, 1126, 1086), (1086, 1126, 1127, 1087), (1087, 1127, 1128, 1088), (1088, 1128, 1129, 1089), (1089, 1129, 1130, 1090), (1090, 1130, 1131, 1091), (1091, 1131, 1132, 1092), (1092, 1132, 1133, 1093), (1093, 1133, 1134, 1094), (1094, 1134, 1135, 1095), (1095, 1135, 1136, 1096), (1096, 1136, 1137, 1097), (1097, 1137, 1138, 1098), (1098, 1138, 1139, 1099), (1099, 1139, 1140, 1100), (1100, 1140, 1141, 1101), (1101, 1141, 1142, 1102), (1102, 1142, 1143, 1103), (1103, 1143, 1144, 1104), (1104, 1144, 1145, 1105), (1105, 1145, 1146, 1106), (1106, 1146, 1147, 1107), (1107, 1147, 1148, 1108), (1108, 1148, 1149, 1109), (1109, 1149, 1150, 1110), (1110, 1150, 1151, 1111), (1111, 1151, 1152, 1112), (1112, 1152, 1153, 1113), (1113, 1153, 1154, 1114), (1114, 1154, 1155, 1115), (1115, 1155, 1156, 1116), (1116, 1156, 1157, 1117), (1117, 1157, 1158, 1118), (1118, 1158, 1159, 1119), (1119, 1159, 1160, 1120), (1120, 1160, 1161, 1121), (1121, 1161, 1162, 1122), (1122, 1162, 1163, 1123), (68, 69, 1164, 1124), (1124, 1164, 1165, 1125), (1125, 1165, 1166, 1126), (1126, 1166, 1167, 1127), (1127, 1167, 1168, 1128), (1128, 1168, 1169, 1129), (1129, 1169, 1170, 1130), (1130, 1170, 1171, 1131), (1131, 1171, 1172, 1132), (1132, 1172, 1173, 1133), (1133, 1173, 1174, 1134), (1134, 1174, 1175, 1135), (1135, 1175, 1176, 1136), (1136, 1176, 1177, 1137), (1137, 1177, 1178, 1138), (1138, 1178, 1179, 1139), (1139, 1179, 1180, 1140), (1140, 1180, 1181, 1141), (1141, 1181, 1182, 1142), (1142, 1182, 1183, 1143), (1143, 1183, 1184, 1144), (1144, 1184, 1185, 1145), (1145, 1185, 1186, 1146), (1146, 1186, 1187, 1147), (1147, 1187, 1188, 1148), (1148, 1188, 1189, 1149), (1149, 1189, 1190, 1150), (1150, 1190, 1191, 1151), (1151, 1191, 1192, 1152), (1152, 1192, 1193, 1153), (1153, 1193, 1194, 1154), (1154, 1194, 1195, 1155), (1155, 1195, 1196, 1156), (1156, 1196, 1197, 1157), (1157, 1197, 1198, 1158), (1158, 1198, 1199, 1159), (1159, 1199, 1200, 1160), (1160, 1200, 1201, 1161), (1161, 1201, 1202, 1162), (1162, 1202, 1203, 1163), (69, 70, 1204, 1164), (1164, 1204, 1205, 1165), (1165, 1205, 1206, 1166), (1166, 1206, 1207, 1167), (1167, 1207, 1208, 1168), (1168, 1208, 1209, 1169), (1169, 1209, 1210, 1170), (1170, 1210, 1211, 1171), (1171, 1211, 1212, 1172), (1172, 1212, 1213, 1173), (1173, 1213, 1214, 1174), (1174, 1214, 1215, 1175), (1175, 1215, 1216, 1176), (1176, 1216, 1217, 1177), (1177, 1217, 1218, 1178), (1178, 1218, 1219, 1179), (1179, 1219, 1220, 1180), (1180, 1220, 1221, 1181), (1181, 1221, 1222, 1182), (1182, 1222, 1223, 1183), (1183, 1223, 1224, 1184), (1184, 1224, 1225, 1185), (1185, 1225, 1226, 1186), (1186, 1226, 1227, 1187), (1187, 1227, 1228, 1188), (1188, 1228, 1229, 1189), (1189, 1229, 1230, 1190), (1190, 1230, 1231, 1191), (1191, 1231, 1232, 1192), (1192, 1232, 1233, 1193), (1193, 1233, 1234, 1194), (1194, 1234, 1235, 1195), (1195, 1235, 1236, 1196), (1196, 1236, 1237, 1197), (1197, 1237, 1238, 1198), (1198, 1238, 1239, 1199), (1199, 1239, 1240, 1200), (1200, 1240, 1241, 1201), (1201, 1241, 1242, 1202), (1202, 1242, 1243, 1203), (70, 71, 1244, 1204), (1204, 1244, 1245, 1205), (1205, 1245, 1246, 1206), (1206, 1246, 1247, 1207), (1207, 1247, 1248, 1208), (1208, 1248, 1249, 1209), (1209, 1249, 1250, 1210), (1210, 1250, 1251, 1211), (1211, 1251, 1252, 1212), (1212, 1252, 1253, 1213), (1213, 1253, 1254, 1214), (1214, 1254, 1255, 1215), (1215, 1255, 1256, 1216), (1216, 1256, 1257, 1217), (1217, 1257, 1258, 1218), (1218, 1258, 1259, 1219), (1219, 1259, 1260, 1220), (1220, 1260, 1261, 1221), (1221, 1261, 1262, 1222), (1222, 1262, 1263, 1223), (1223, 1263, 1264, 1224), (1224, 1264, 1265, 1225), (1225, 1265, 1266, 1226), (1226, 1266, 1267, 1227), (1227, 1267, 1268, 1228), (1228, 1268, 1269, 1229), (1229, 1269, 1270, 1230), (1230, 1270, 1271, 1231), (1231, 1271, 1272, 1232), (1232, 1272, 1273, 1233), (1233, 1273, 1274, 1234), (1234, 1274, 1275, 1235), (1235, 1275, 1276, 1236), (1236, 1276, 1277, 1237), (1237, 1277, 1278, 1238), (1238, 1278, 1279, 1239), (1239, 1279, 1280, 1240), (1240, 1280, 1281, 1241), (1241, 1281, 1282, 1242), (1242, 1282, 1283, 1243), (71, 72, 1284, 1244), (1244, 1284, 1285, 1245), (1245, 1285, 1286, 1246), (1246, 1286, 1287, 1247), (1247, 1287, 1288, 1248), (1248, 1288, 1289, 1249), (1249, 1289, 1290, 1250), (1250, 1290, 1291, 1251), (1251, 1291, 1292, 1252), (1252, 1292, 1293, 1253), (1253, 1293, 1294, 1254), (1254, 1294, 1295, 1255), (1255, 1295, 1296, 1256), (1256, 1296, 1297, 1257), (1257, 1297, 1298, 1258), (1258, 1298, 1299, 1259), (1259, 1299, 1300, 1260), (1260, 1300, 1301, 1261), (1261, 1301, 1302, 1262), (1262, 1302, 1303, 1263), (1263, 1303, 1304, 1264), (1264, 1304, 1305, 1265), (1265, 1305, 1306, 1266), (1266, 1306, 1307, 1267), (1267, 1307, 1308, 1268), (1268, 1308, 1309, 1269), (1269, 1309, 1310, 1270), (1270, 1310, 1311, 1271), (1271, 1311, 1312, 1272), (1272, 1312, 1313, 1273), (1273, 1313, 1314, 1274), (1274, 1314, 1315, 1275), (1275, 1315, 1316, 1276), (1276, 1316, 1317, 1277), (1277, 1317, 1318, 1278), (1278, 1318, 1319, 1279), (1279, 1319, 1320, 1280), (1280, 1320, 1321, 1281), (1281, 1321, 1322, 1282), (1282, 1322, 1323, 1283), (72, 73, 1324, 1284), (1284, 1324, 1325, 1285), (1285, 1325, 1326, 1286), (1286, 1326, 1327, 1287), (1287, 1327, 1328, 1288), (1288, 1328, 1329, 1289), (1289, 1329, 1330, 1290), (1290, 1330, 1331, 1291), (1291, 1331, 1332, 1292), (1292, 1332, 1333, 1293), (1293, 1333, 1334, 1294), (1294, 1334, 1335, 1295), (1295, 1335, 1336, 1296), (1296, 1336, 1337, 1297), (1297, 1337, 1338, 1298), (1298, 1338, 1339, 1299), (1299, 1339, 1340, 1300), (1300, 1340, 1341, 1301), (1301, 1341, 1342, 1302), (1302, 1342, 1343, 1303), (1303, 1343, 1344, 1304), (1304, 1344, 1345, 1305), (1305, 1345, 1346, 1306), (1306, 1346, 1347, 1307), (1307, 1347, 1348, 1308), (1308, 1348, 1349, 1309), (1309, 1349, 1350, 1310), (1310, 1350, 1351, 1311), (1311, 1351, 1352, 1312), (1312, 1352, 1353, 1313), (1313, 1353, 1354, 1314), (1314, 1354, 1355, 1315), (1315, 1355, 1356, 1316), (1316, 1356, 1357, 1317), (1317, 1357, 1358, 1318), (1318, 1358, 1359, 1319), (1319, 1359, 1360, 1320), (1320, 1360, 1361, 1321), (1321, 1361, 1362, 1322), (1322, 1362, 1363, 1323), (73, 74, 1364, 1324), (1324, 1364, 1365, 1325), (1325, 1365, 1366, 1326), (1326, 1366, 1367, 1327), (1327, 1367, 1368, 1328), (1328, 1368, 1369, 1329), (1329, 1369, 1370, 1330), (1330, 1370, 1371, 1331), (1331, 1371, 1372, 1332), (1332, 1372, 1373, 1333), (1333, 1373, 1374, 1334), (1334, 1374, 1375, 1335), (1335, 1375, 1376, 1336), (1336, 1376, 1377, 1337), (1337, 1377, 1378, 1338), (1338, 1378, 1379, 1339), (1339, 1379, 1380, 1340), (1340, 1380, 1381, 1341), (1341, 1381, 1382, 1342), (1342, 1382, 1383, 1343), (1343, 1383, 1384, 1344), (1344, 1384, 1385, 1345), (1345, 1385, 1386, 1346), (1346, 1386, 1387, 1347), (1347, 1387, 1388, 1348), (1348, 1388, 1389, 1349), (1349, 1389, 1390, 1350), (1350, 1390, 1391, 1351), (1351, 1391, 1392, 1352), (1352, 1392, 1393, 1353), (1353, 1393, 1394, 1354), (1354, 1394, 1395, 1355), (1355, 1395, 1396, 1356), (1356, 1396, 1397, 1357), (1357, 1397, 1398, 1358), (1358, 1398, 1399, 1359), (1359, 1399, 1400, 1360), (1360, 1400, 1401, 1361), (1361, 1401, 1402, 1362), (1362, 1402, 1403, 1363), (74, 75, 1404, 1364), (1364, 1404, 1405, 1365), (1365, 1405, 1406, 1366), (1366, 1406, 1407, 1367), (1367, 1407, 1408, 1368), (1368, 1408, 1409, 1369), (1369, 1409, 1410, 1370), (1370, 1410, 1411, 1371), (1371, 1411, 1412, 1372), (1372, 1412, 1413, 1373), (1373, 1413, 1414, 1374), (1374, 1414, 1415, 1375), (1375, 1415, 1416, 1376), (1376, 1416, 1417, 1377), (1377, 1417, 1418, 1378), (1378, 1418, 1419, 1379), (1379, 1419, 1420, 1380), (1380, 1420, 1421, 1381), (1381, 1421, 1422, 1382), (1382, 1422, 1423, 1383), (1383, 1423, 1424, 1384), (1384, 1424, 1425, 1385), (1385, 1425, 1426, 1386), (1386, 1426, 1427, 1387), (1387, 1427, 1428, 1388), (1388, 1428, 1429, 1389), (1389, 1429, 1430, 1390), (1390, 1430, 1431, 1391), (1391, 1431, 1432, 1392), (1392, 1432, 1433, 1393), (1393, 1433, 1434, 1394), (1394, 1434, 1435, 1395), (1395, 1435, 1436, 1396), (1396, 1436, 1437, 1397), (1397, 1437, 1438, 1398), (1398, 1438, 1439, 1399), (1399, 1439, 1440, 1400), (1400, 1440, 1441, 1401), (1401, 1441, 1442, 1402), (1402, 1442, 1443, 1403), (75, 76, 1444, 1404), (1404, 1444, 1445, 1405), (1405, 1445, 1446, 1406), (1406, 1446, 1447, 1407), (1407, 1447, 1448, 1408), (1408, 1448, 1449, 1409), (1409, 1449, 1450, 1410), (1410, 1450, 1451, 1411), (1411, 1451, 1452, 1412), (1412, 1452, 1453, 1413), (1413, 1453, 1454, 1414), (1414, 1454, 1455, 1415), (1415, 1455, 1456, 1416), (1416, 1456, 1457, 1417), (1417, 1457, 1458, 1418), (1418, 1458, 1459, 1419), (1419, 1459, 1460, 1420), (1420, 1460, 1461, 1421), (1421, 1461, 1462, 1422), (1422, 1462, 1463, 1423), (1423, 1463, 1464, 1424), (1424, 1464, 1465, 1425), (1425, 1465, 1466, 1426), (1426, 1466, 1467, 1427), (1427, 1467, 1468, 1428), (1428, 1468, 1469, 1429), (1429, 1469, 1470, 1430), (1430, 1470, 1471, 1431), (1431, 1471, 1472, 1432), (1432, 1472, 1473, 1433), (1433, 1473, 1474, 1434), (1434, 1474, 1475, 1435), (1435, 1475, 1476, 1436), (1436, 1476, 1477, 1437), (1437, 1477, 1478, 1438), (1438, 1478, 1479, 1439), (1439, 1479, 1480, 1440), (1440, 1480, 1481, 1441), (1441, 1481, 1482, 1442), (1442, 1482, 1483, 1443), (76, 77, 1484, 1444), (1444, 1484, 1485, 1445), (1445, 1485, 1486, 1446), (1446, 1486, 1487, 1447), (1447, 1487, 1488, 1448), (1448, 1488, 1489, 1449), (1449, 1489, 1490, 1450), (1450, 1490, 1491, 1451), (1451, 1491, 1492, 1452), (1452, 1492, 1493, 1453), (1453, 1493, 1494, 1454), (1454, 1494, 1495, 1455), (1455, 1495, 1496, 1456), (1456, 1496, 1497, 1457), (1457, 1497, 1498, 1458), (1458, 1498, 1499, 1459), (1459, 1499, 1500, 1460), (1460, 1500, 1501, 1461), (1461, 1501, 1502, 1462), (1462, 1502, 1503, 1463), (1463, 1503, 1504, 1464), (1464, 1504, 1505, 1465), (1465, 1505, 1506, 1466), (1466, 1506, 1507, 1467), (1467, 1507, 1508, 1468), (1468, 1508, 1509, 1469), (1469, 1509, 1510, 1470), (1470, 1510, 1511, 1471), (1471, 1511, 1512, 1472), (1472, 1512, 1513, 1473), (1473, 1513, 1514, 1474), (1474, 1514, 1515, 1475), (1475, 1515, 1516, 1476), (1476, 1516, 1517, 1477), (1477, 1517, 1518, 1478), (1478, 1518, 1519, 1479), (1479, 1519, 1520, 1480), (1480, 1520, 1521, 1481), (1481, 1521, 1522, 1482), (1482, 1522, 1523, 1483), (77, 78, 1524, 1484), (1484, 1524, 1525, 1485), (1485, 1525, 1526, 1486), (1486, 1526, 1527, 1487), (1487, 1527, 1528, 1488), (1488, 1528, 1529, 1489), (1489, 1529, 1530, 1490), (1490, 1530, 1531, 1491), (1491, 1531, 1532, 1492), (1492, 1532, 1533, 1493), (1493, 1533, 1534, 1494), (1494, 1534, 1535, 1495), (1495, 1535, 1536, 1496), (1496, 1536, 1537, 1497), (1497, 1537, 1538, 1498), (1498, 1538, 1539, 1499), (1499, 1539, 1540, 1500), (1500, 1540, 1541, 1501), (1501, 1541, 1542, 1502), (1502, 1542, 1543, 1503), (1503, 1543, 1544, 1504), (1504, 1544, 1545, 1505), (1505, 1545, 1546, 1506), (1506, 1546, 1547, 1507), (1507, 1547, 1548, 1508), (1508, 1548, 1549, 1509), (1509, 1549, 1550, 1510), (1510, 1550, 1551, 1511), (1511, 1551, 1552, 1512), (1512, 1552, 1553, 1513), (1513, 1553, 1554, 1514), (1514, 1554, 1555, 1515), (1515, 1555, 1556, 1516), (1516, 1556, 1557, 1517), (1517, 1557, 1558, 1518), (1518, 1558, 1559, 1519), (1519, 1559, 1560, 1520), (1520, 1560, 1561, 1521), (1521, 1561, 1562, 1522), (1522, 1562, 1563, 1523), (78, 79, 1564, 1524), (1524, 1564, 1565, 1525), (1525, 1565, 1566, 1526), (1526, 1566, 1567, 1527), (1527, 1567, 1568, 1528), (1528, 1568, 1569, 1529), (1529, 1569, 1570, 1530), (1530, 1570, 1571, 1531), (1531, 1571, 1572, 1532), (1532, 1572, 1573, 1533), (1533, 1573, 1574, 1534), (1534, 1574, 1575, 1535), (1535, 1575, 1576, 1536), (1536, 1576, 1577, 1537), (1537, 1577, 1578, 1538), (1538, 1578, 1579, 1539), (1539, 1579, 1580, 1540), (1540, 1580, 1581, 1541), (1541, 1581, 1582, 1542), (1542, 1582, 1583, 1543), (1543, 1583, 1584, 1544), (1544, 1584, 1585, 1545), (1545, 1585, 1586, 1546), (1546, 1586, 1587, 1547), (1547, 1587, 1588, 1548), (1548, 1588, 1589, 1549), (1549, 1589, 1590, 1550), (1550, 1590, 1591, 1551), (1551, 1591, 1592, 1552), (1552, 1592, 1593, 1553), (1553, 1593, 1594, 1554), (1554, 1594, 1595, 1555), (1555, 1595, 1596, 1556), (1556, 1596, 1597, 1557), (1557, 1597, 1598, 1558), (1558, 1598, 1599, 1559), (1559, 1599, 1600, 1560), (1560, 1600, 1601, 1561), (1561, 1601, 1602, 1562), (1562, 1602, 1603, 1563), (79, 80, 1604, 1564), (1564, 1604, 1605, 1565), (1565, 1605, 1606, 1566), (1566, 1606, 1607, 1567), (1567, 1607, 1608, 1568), (1568, 1608, 1609, 1569), (1569, 1609, 1610, 1570), (1570, 1610, 1611, 1571), (1571, 1611, 1612, 1572), (1572, 1612, 1613, 1573), (1573, 1613, 1614, 1574), (1574, 1614, 1615, 1575), (1575, 1615, 1616, 1576), (1576, 1616, 1617, 1577), (1577, 1617, 1618, 1578), (1578, 1618, 1619, 1579), (1579, 1619, 1620, 1580), (1580, 1620, 1621, 1581), (1581, 1621, 1622, 1582), (1582, 1622, 1623, 1583), (1583, 1623, 1624, 1584), (1584, 1624, 1625, 1585), (1585, 1625, 1626, 1586), (1586, 1626, 1627, 1587), (1587, 1627, 1628, 1588), (1588, 1628, 1629, 1589), (1589, 1629, 1630, 1590), (1590, 1630, 1631, 1591), (1591, 1631, 1632, 1592), (1592, 1632, 1633, 1593), (1593, 1633, 1634, 1594), (1594, 1634, 1635, 1595), (1595, 1635, 1636, 1596), (1596, 1636, 1637, 1597), (1597, 1637, 1638, 1598), (1598, 1638, 1639, 1599), (1599, 1639, 1640, 1600), (1600, 1640, 1641, 1601), (1601, 1641, 1642, 1602), (1602, 1642, 1643, 1603), (80, 81, 1644, 1604), (1604, 1644, 1645, 1605), (1605, 1645, 1646, 1606), (1606, 1646, 1647, 1607), (1607, 1647, 1648, 1608), (1608, 1648, 1649, 1609), (1609, 1649, 1650, 1610), (1610, 1650, 1651, 1611), (1611, 1651, 1652, 1612), (1612, 1652, 1653, 1613), (1613, 1653, 1654, 1614), (1614, 1654, 1655, 1615), (1615, 1655, 1656, 1616), (1616, 1656, 1657, 1617), (1617, 1657, 1658, 1618), (1618, 1658, 1659, 1619), (1619, 1659, 1660, 1620), (1620, 1660, 1661, 1621), (1621, 1661, 1662, 1622), (1622, 1662, 1663, 1623), (1623, 1663, 1664, 1624), (1624, 1664, 1665, 1625), (1625, 1665, 1666, 1626), (1626, 1666, 1667, 1627), (1627, 1667, 1668, 1628), (1628, 1668, 1669, 1629), (1629, 1669, 1670, 1630), (1630, 1670, 1671, 1631), (1631, 1671, 1672, 1632), (1632, 1672, 1673, 1633), (1633, 1673, 1674, 1634), (1634, 1674, 1675, 1635), (1635, 1675, 1676, 1636), (1636, 1676, 1677, 1637), (1637, 1677, 1678, 1638), (1638, 1678, 1679, 1639), (1639, 1679, 1680, 1640), (1640, 1680, 1681, 1641), (1641, 1681, 1682, 1642), (1642, 1682, 1683, 1643), (81, 82, 1684, 1644), (1644, 1684, 1685, 1645), (1645, 1685, 1686, 1646), (1646, 1686, 1687, 1647), (1647, 1687, 1688, 1648), (1648, 1688, 1689, 1649), (1649, 1689, 1690, 1650), (1650, 1690, 1691, 1651), (1651, 1691, 1692, 1652), (1652, 1692, 1693, 1653), (1653, 1693, 1694, 1654), (1654, 1694, 1695, 1655), (1655, 1695, 1696, 1656), (1656, 1696, 1697, 1657), (1657, 1697, 1698, 1658), (1658, 1698, 1699, 1659), (1659, 1699, 1700, 1660), (1660, 1700, 1701, 1661), (1661, 1701, 1702, 1662), (1662, 1702, 1703, 1663), (1663, 1703, 1704, 1664), (1664, 1704, 1705, 1665), (1665, 1705, 1706, 1666), (1666, 1706, 1707, 1667), (1667, 1707, 1708, 1668), (1668, 1708, 1709, 1669), (1669, 1709, 1710, 1670), (1670, 1710, 1711, 1671), (1671, 1711, 1712, 1672), (1672, 1712, 1713, 1673), (1673, 1713, 1714, 1674), (1674, 1714, 1715, 1675), (1675, 1715, 1716, 1676), (1676, 1716, 1717, 1677), (1677, 1717, 1718, 1678), (1678, 1718, 1719, 1679), (1679, 1719, 1720, 1680), (1680, 1720, 1721, 1681), (1681, 1721, 1722, 1682), (1682, 1722, 1723, 1683), (82, 83, 1724, 1684), (1684, 1724, 1725, 1685), (1685, 1725, 1726, 1686), (1686, 1726, 1727, 1687), (1687, 1727, 1728, 1688), (1688, 1728, 1729, 1689), (1689, 1729, 1730, 1690), (1690, 1730, 1731, 1691), (1691, 1731, 1732, 1692), (1692, 1732, 1733, 1693), (1693, 1733, 1734, 1694), (1694, 1734, 1735, 1695), (1695, 1735, 1736, 1696), (1696, 1736, 1737, 1697), (1697, 1737, 1738, 1698), (1698, 1738, 1739, 1699), (1699, 1739, 1740, 1700), (1700, 1740, 1741, 1701), (1701, 1741, 1742, 1702), (1702, 1742, 1743, 1703), (1703, 1743, 1744, 1704), (1704, 1744, 1745, 1705), (1705, 1745, 1746, 1706), (1706, 1746, 1747, 1707), (1707, 1747, 1748, 1708), (1708, 1748, 1749, 1709), (1709, 1749, 1750, 1710), (1710, 1750, 1751, 1711), (1711, 1751, 1752, 1712), (1712, 1752, 1753, 1713), (1713, 1753, 1754, 1714), (1714, 1754, 1755, 1715), (1715, 1755, 1756, 1716), (1716, 1756, 1757, 1717), (1717, 1757, 1758, 1718), (1718, 1758, 1759, 1719), (1719, 1759, 1760, 1720), (1720, 1760, 1761, 1721), (1721, 1761, 1762, 1722), (1722, 1762, 1763, 1723), (83, 1, 84, 1724), (1724, 84, 85, 1725), (1725, 85, 86, 1726), (1726, 86, 87, 1727), (1727, 87, 88, 1728), (1728, 88, 89, 1729), (1729, 89, 90, 1730), (1730, 90, 91, 1731), (1731, 91, 92, 1732), (1732, 92, 93, 1733), (1733, 93, 94, 1734), (1734, 94, 95, 1735), (1735, 95, 96, 1736), (1736, 96, 97, 1737), (1737, 97, 98, 1738), (1738, 98, 99, 1739), (1739, 99, 100, 1740), (1740, 100, 101, 1741), (1741, 101, 102, 1742), (1742, 102, 103, 1743), (1743, 103, 104, 1744), (1744, 104, 105, 1745), (1745, 105, 106, 1746), (1746, 106, 107, 1747), (1747, 107, 108, 1748), (1748, 108, 109, 1749), (1749, 109, 110, 1750), (1750, 110, 111, 1751), (1751, 111, 112, 1752), (1752, 112, 113, 1753), (1753, 113, 114, 1754), (1754, 114, 115, 1755), (1755, 115, 116, 1756), (1756, 116, 117, 1757), (1757, 117, 118, 1758), (1758, 118, 119, 1759), (1759, 119, 120, 1760), (1760, 120, 121, 1761), (1761, 121, 122, 1762), (1762, 122, 123, 1763)])
me_plane.polygons.foreach_set('use_smooth', [True] * 1681)
me_plane.materials.append(mat_material_001)
me_plane.use_remesh_preserve_volume = False
me_plane.use_remesh_preserve_attributes = False
me_plane.use_mirror_vertex_groups = False
me_plane.update()

# ---- objects
ob_cube = bpy.data.objects.new('Cube', me_cube_001)
ob_plane = bpy.data.objects.new('Plane', me_plane)
ob_lamp = bpy.data.objects.new('Lamp', light_lamp)
ob_camera = bpy.data.objects.new('Camera', cam_camera)

# ---- transforms, parenting, visibility, modifiers, constraints
ob_cube.location = (-9.888, 0.0, 0.0)
ob_cube.lineart.crease_threshold = 0.0
_m = ob_cube.modifiers.new('Dynamic Paint', 'DYNAMIC_PAINT')
_m.brush_settings.paint_color = (0.15, 0.4, 0.8)
_m.brush_settings.paint_alpha = 1.0
_m.brush_settings.use_absolute_alpha = True
_m.brush_settings.paint_wetness = 1.0
_m.brush_settings.wave_type = 'CHANGE'
_m.brush_settings.wave_factor = 1.0
_m.brush_settings.smudge_strength = 0.3
_m.brush_settings.velocity_max = 1.0
_m.brush_settings.paint_distance = 1.0
_m.brush_settings.use_proximity_ramp_alpha = True
_m.brush_settings.proximity_falloff = 'SMOOTH'
_m.brush_settings.solid_radius = 0.2
_m.brush_settings.smooth_radius = 0.05
_m.ui_type = 'BRUSH'
ob_plane.location = (0.0, 0.0, 0.0)
ob_plane.scale = (8.0, 8.0, 8.0)
ob_plane.lineart.crease_threshold = 0.0
_m = ob_plane.modifiers.new('Dynamic Paint', 'DYNAMIC_PAINT')
_m = ob_plane.modifiers.new('Subsurf', 'SUBSURF')
_m.uv_smooth = 'PRESERVE_CORNERS'
_m.quality = 2
_m.levels = 3
_m.show_only_control_edges = False
ob_lamp.location = (4.076, 1.005, 5.904)
ob_lamp.rotation_euler = (0.6503, 0.05522, 1.866)
ob_lamp.lock_rotations_4d = False
ob_lamp.empty_display_type = 'ARROWS'
ob_lamp.color = (0.0, 0.0, 0.0, 0.0)
ob_lamp.lineart.crease_threshold = 0.0
ob_camera.location = (7.481, -6.508, 5.344)
ob_camera.rotation_euler = (1.109, 0.0, 0.8149)
ob_camera.lock_rotations_4d = False
ob_camera.empty_display_type = 'ARROWS'
ob_camera.color = (0.0, 0.0, 0.0, 0.0)
ob_camera.display_type = 'WIRE'
ob_camera.lineart.crease_threshold = 0.0

# ---- collection membership
col_collection_1.objects.link(ob_cube)
col_collection_1.objects.link(ob_plane)
col_collection_1.objects.link(ob_lamp)
col_collection_1.objects.link(ob_camera)

# ---- scene / render settings (as saved in the file)
scene.camera = ob_camera
scene.frame_start = 1; scene.frame_end = 50; scene.frame_set(33)
scene.render.engine = 'CYCLES'
scene.render.resolution_percentage = 50
scene.render.dither_intensity = 0.0
scene.cycles.use_denoising = False
scene.cycles.samples = 128
scene.cycles.sampling_pattern = 'TABULATED_SOBOL'
scene.cycles.use_adaptive_sampling = False
scene.cycles.use_light_tree = False
scene.cycles.blur_glossy = 0.0
scene.cycles.sample_clamp_indirect = 0.0
scene.view_settings.view_transform = 'Standard'
bpy.context.view_layer.update()
